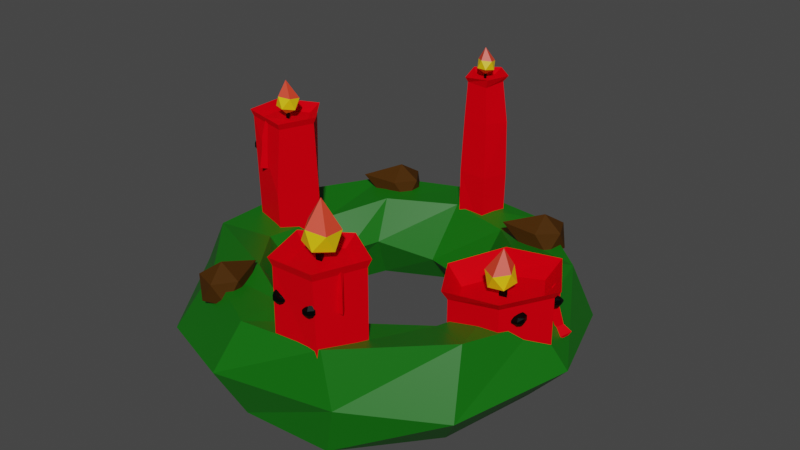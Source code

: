 # Source: wreath.blend  (saved by Blender 3.3.6; exported with 4.5.12 LTS)
import bpy
from mathutils import Matrix  # noqa: F401  (used for matrix-valued properties, if any)

bpy.ops.wm.read_factory_settings(use_empty=True)
scene = bpy.context.scene
scene.name = 'Scene'

# ---- collections
col_collection = bpy.data.collections.new('Collection'); scene.collection.children.link(col_collection)

# ---- materials (node trees are filled in below, after node groups)
mat_green_004 = bpy.data.materials.new('Green.004')
mat_green_004.alpha_threshold = 0.0
mat_green_004.use_transparent_shadow = False
mat_green_004.roughness = 0.5
mat_green_004.line_color = (0.0, 0.0, 0.0, 1.0)
mat_black_016 = bpy.data.materials.new('Black.016')
mat_black_016.use_transparent_shadow = False
mat_yellow_002 = bpy.data.materials.new('Yellow.002')
mat_yellow_002.use_transparent_shadow = False
mat_reddish_011 = bpy.data.materials.new('Reddish.011')
mat_reddish_011.use_transparent_shadow = False
mat_brown_006 = bpy.data.materials.new('Brown.006')
mat_brown_006.use_transparent_shadow = False
mat_red_011 = bpy.data.materials.new('Red.011')
mat_red_011.use_transparent_shadow = False

# ---- material node trees
mat_green_004.use_nodes = True; mat_green_004.node_tree.nodes.clear()
_N = mat_green_004.node_tree.nodes; _L = mat_green_004.node_tree.links
n0 = _N.new('ShaderNodeOutputMaterial'); n0.name = 'Material Output'; n0.location = (300, 300)
n1 = _N.new('ShaderNodeBsdfPrincipled'); n1.name = 'Principled BSDF'; n1.location = (10, 300)
n1.distribution = 'GGX'
n1.subsurface_method = 'RANDOM_WALK_SKIN'
n1.inputs[0].default_value = (0.003498, 0.1413, 0.001906, 1.0)
n1.inputs[3].default_value = 1.45
n1.inputs[27].default_value = (0.0, 0.0, 0.0, 1.0)
n1.inputs[28].default_value = 1.0
_L.new(n1.outputs[0], n0.inputs[0])
n0.is_active_output = True
mat_black_016.use_nodes = True; mat_black_016.node_tree.nodes.clear()
_N = mat_black_016.node_tree.nodes; _L = mat_black_016.node_tree.links
n0 = _N.new('ShaderNodeBsdfPrincipled'); n0.name = 'Principled BSDF'; n0.location = (10, 300)
n0.distribution = 'GGX'
n0.subsurface_method = 'RANDOM_WALK_SKIN'
n0.inputs[0].default_value = (0.0, 0.0, 0.0, 1.0)
n0.inputs[3].default_value = 1.45
n0.inputs[13].default_value = 0.133
n0.inputs[27].default_value = (0.0, 0.0, 0.0, 1.0)
n0.inputs[28].default_value = 1.0
n1 = _N.new('ShaderNodeOutputMaterial'); n1.name = 'Material Output'; n1.location = (300, 300)
_L.new(n0.outputs[0], n1.inputs[0])
n1.is_active_output = True
mat_yellow_002.use_nodes = True; mat_yellow_002.node_tree.nodes.clear()
_N = mat_yellow_002.node_tree.nodes; _L = mat_yellow_002.node_tree.links
n0 = _N.new('ShaderNodeBsdfPrincipled'); n0.name = 'Principled BSDF'; n0.location = (10, 300)
n0.distribution = 'GGX'
n0.subsurface_method = 'RANDOM_WALK_SKIN'
n0.inputs[0].default_value = (0.8, 0.5692, 0.002366, 1.0)
n0.inputs[3].default_value = 1.45
n0.inputs[27].default_value = (0.0, 0.0, 0.0, 1.0)
n0.inputs[28].default_value = 1.0
n1 = _N.new('ShaderNodeOutputMaterial'); n1.name = 'Material Output'; n1.location = (300, 300)
_L.new(n0.outputs[0], n1.inputs[0])
n1.is_active_output = True
mat_reddish_011.use_nodes = True; mat_reddish_011.node_tree.nodes.clear()
_N = mat_reddish_011.node_tree.nodes; _L = mat_reddish_011.node_tree.links
n0 = _N.new('ShaderNodeBsdfPrincipled'); n0.name = 'Principled BSDF'; n0.location = (10, 300)
n0.distribution = 'GGX'
n0.subsurface_method = 'RANDOM_WALK_SKIN'
n0.inputs[0].default_value = (0.8, 0.05706, 0.02385, 1.0)
n0.inputs[3].default_value = 1.45
n0.inputs[27].default_value = (0.0, 0.0, 0.0, 1.0)
n0.inputs[28].default_value = 1.0
n1 = _N.new('ShaderNodeOutputMaterial'); n1.name = 'Material Output'; n1.location = (300, 300)
_L.new(n0.outputs[0], n1.inputs[0])
n1.is_active_output = True
mat_brown_006.use_nodes = True; mat_brown_006.node_tree.nodes.clear()
_N = mat_brown_006.node_tree.nodes; _L = mat_brown_006.node_tree.links
n0 = _N.new('ShaderNodeBsdfPrincipled'); n0.name = 'Principled BSDF'; n0.location = (10, 300)
n0.distribution = 'GGX'
n0.subsurface_method = 'RANDOM_WALK_SKIN'
n0.inputs[0].default_value = (0.06045, 0.02387, 0.003269, 1.0)
n0.inputs[3].default_value = 1.45
n0.inputs[13].default_value = 0.05963
n0.inputs[27].default_value = (0.0, 0.0, 0.0, 1.0)
n0.inputs[28].default_value = 1.0
n1 = _N.new('ShaderNodeOutputMaterial'); n1.name = 'Material Output'; n1.location = (300, 300)
_L.new(n0.outputs[0], n1.inputs[0])
n1.is_active_output = True
mat_red_011.use_nodes = True; mat_red_011.node_tree.nodes.clear()
_N = mat_red_011.node_tree.nodes; _L = mat_red_011.node_tree.links
n0 = _N.new('ShaderNodeBsdfPrincipled'); n0.name = 'Principled BSDF'; n0.location = (10, 300)
n0.distribution = 'GGX'
n0.subsurface_method = 'RANDOM_WALK_SKIN'
n0.inputs[0].default_value = (0.8, 0.0, 0.005043, 1.0)
n0.inputs[3].default_value = 1.45
n0.inputs[13].default_value = 0.03211
n0.inputs[27].default_value = (0.0, 0.0, 0.0, 1.0)
n0.inputs[28].default_value = 1.0
n1 = _N.new('ShaderNodeOutputMaterial'); n1.name = 'Material Output'; n1.location = (300, 300)
_L.new(n0.outputs[0], n1.inputs[0])
n1.is_active_output = True

# ---- world
world_world = bpy.data.worlds.new('World'); scene.world = world_world
world_world.use_nodes = True; world_world.node_tree.nodes.clear()
_N = world_world.node_tree.nodes; _L = world_world.node_tree.links
n0 = _N.new('ShaderNodeOutputWorld'); n0.name = 'World Output'; n0.location = (300, 300)
n1 = _N.new('ShaderNodeBackground'); n1.name = 'Background'; n1.location = (10, 300)
n1.inputs[0].default_value = (0.05088, 0.05088, 0.05088, 1.0)
_L.new(n1.outputs[0], n0.inputs[0])
n0.is_active_output = True
world_world.color = (0.05088, 0.05088, 0.05088)
world_world.use_sun_shadow = False
world_world.sun_shadow_jitter_overblur = 0.0

# ---- meshes
me_torus_008 = bpy.data.meshes.new('Torus.008')
me_torus_008.from_pydata([(1.362, 0.008422, 0.008538), (1.194, -0.08383, 0.3166), (0.8719, -0.04755, 0.2849), (0.6051, 0.05889, -0.00804), (0.7744, 0.03962, -0.3382), (1.125, -0.02577, -0.2495), (1.098, 0.7407, -0.05968), (0.98, 0.6422, 0.3041), (0.7092, 0.4294, 0.3553), (0.5459, 0.366, -0.007327), (0.7165, 0.3572, -0.315), (0.995, 0.6327, -0.3138), (0.5594, 1.229, -0.001769), (0.4992, 1.058, 0.304), (0.328, 0.7854, 0.2828), (0.2763, 0.544, -0.06047), (0.347, 0.6923, -0.3428), (0.5237, 1.052, -0.2909), (-0.235, 1.354, 0.01883), (-0.2076, 1.119, 0.3124), (-0.08855, 0.8507, 0.3154), (-0.1563, 0.6656, -0.06833), (-0.1261, 0.8273, -0.2737), (-0.1441, 1.156, -0.3349), (-0.8193, 0.9476, 0.01496), (-0.7745, 0.881, 0.3154), (-0.5377, 0.6229, 0.3089), (-0.4818, 0.4643, 0.04794), (-0.5497, 0.6184, -0.277), (-0.732, 0.8684, -0.314), (-1.296, 0.378, 0.001543), (-1.164, 0.2855, 0.2943), (-0.7558, 0.2449, 0.2387), (-0.5725, 0.232, 0.03152), (-0.7976, 0.2177, -0.3289), (-1.116, 0.3615, -0.2864), (-1.29, -0.3902, -0.01046), (-1.178, -0.3399, 0.283), (-0.7961, -0.2677, 0.2783), (-0.6238, -0.1831, 2.361e-05), (-0.736, -0.1749, -0.2538), (-1.127, -0.3323, -0.3031), (-0.8534, -1.058, -0.0697), (-0.7063, -0.8424, 0.3155), (-0.4799, -0.6627, 0.3441), (-0.3939, -0.499, 0.03939), (-0.5894, -0.5955, -0.3061), (-0.8057, -0.9097, -0.2537), (-0.1915, -1.335, 0.02222), (-0.1038, -1.169, 0.3311), (-0.083, -0.8678, 0.3232), (-0.1039, -0.6232, 0.06411), (-0.07916, -0.861, -0.3576), (-0.1081, -1.17, -0.3128), (0.5625, -1.141, -0.00625), (0.4829, -1.13, 0.3611), (0.3455, -0.7633, 0.3025), (0.2237, -0.5743, 0.006849), (0.3397, -0.749, -0.3043), (0.4731, -1.098, -0.3511), (1.134, -0.7797, -0.03105), (1.047, -0.6057, 0.3729), (0.7465, -0.4454, 0.2905), (0.5788, -0.3472, -0.06397), (0.7605, -0.4768, -0.2835), (0.9462, -0.6016, -0.3125)], [], [(0, 6, 7, 1), (1, 7, 8, 2), (2, 8, 9, 3), (3, 9, 10, 4), (4, 10, 11, 5), (5, 11, 6, 0), (6, 12, 13, 7), (7, 13, 14, 8), (8, 14, 15, 9), (9, 15, 16, 10), (10, 16, 17, 11), (11, 17, 12, 6), (12, 18, 19, 13), (13, 19, 20, 14), (14, 20, 21, 15), (15, 21, 22, 16), (16, 22, 23, 17), (17, 23, 18, 12), (18, 24, 25, 19), (19, 25, 26, 20), (20, 26, 27, 21), (21, 27, 28, 22), (22, 28, 29, 23), (23, 29, 24, 18), (24, 30, 31, 25), (25, 31, 32, 26), (26, 32, 33, 27), (27, 33, 34, 28), (28, 34, 35, 29), (29, 35, 30, 24), (30, 36, 37, 31), (31, 37, 38, 32), (32, 38, 39, 33), (33, 39, 40, 34), (34, 40, 41, 35), (35, 41, 36, 30), (36, 42, 43, 37), (37, 43, 44, 38), (38, 44, 45, 39), (39, 45, 46, 40), (40, 46, 47, 41), (41, 47, 42, 36), (42, 48, 49, 43), (43, 49, 50, 44), (44, 50, 51, 45), (45, 51, 52, 46), (46, 52, 53, 47), (47, 53, 48, 42), (48, 54, 55, 49), (49, 55, 56, 50), (50, 56, 57, 51), (51, 57, 58, 52), (52, 58, 59, 53), (53, 59, 54, 48), (54, 60, 61, 55), (55, 61, 62, 56), (56, 62, 63, 57), (57, 63, 64, 58), (58, 64, 65, 59), (59, 65, 60, 54), (60, 0, 1, 61), (61, 1, 2, 62), (62, 2, 3, 63), (63, 3, 4, 64), (64, 4, 5, 65), (65, 5, 0, 60)])
_uv = me_torus_008.uv_layers.new(name='UVMap')
_uv.uv.foreach_set('vector', [0.5455, 0.5, 0.6364, 0.5, 0.6364, 0.6667, 0.5455, 0.6667, 0.5455, 0.6667, 0.6364, 0.6667, 0.6364, 0.8333, 0.5455, 0.8333, 0.5455, 0.8333, 0.6364, 0.8333, 0.6364, 1.0, 0.5455, 1.0, 0.5455, -1.11e-16, 0.6364, -1.11e-16, 0.6364, 0.1667, 0.5455, 0.1667, 0.5455, 0.1667, 0.6364, 0.1667, 0.6364, 0.3333, 0.5455, 0.3333, 0.5455, 0.3333, 0.6364, 0.3333, 0.6364, 0.5, 0.5455, 0.5, 0.6364, 0.5, 0.7273, 0.5, 0.7273, 0.6667, 0.6364, 0.6667, 0.6364, 0.6667, 0.7273, 0.6667, 0.7273, 0.8333, 0.6364, 0.8333, 0.6364, 0.8333, 0.7273, 0.8333, 0.7273, 1.0, 0.6364, 1.0, 0.6364, -1.11e-16, 0.7273, -1.11e-16, 0.7273, 0.1667, 0.6364, 0.1667, 0.6364, 0.1667, 0.7273, 0.1667, 0.7273, 0.3333, 0.6364, 0.3333, 0.6364, 0.3333, 0.7273, 0.3333, 0.7273, 0.5, 0.6364, 0.5, 0.7273, 0.5, 0.8182, 0.5, 0.8182, 0.6667, 0.7273, 0.6667, 0.7273, 0.6667, 0.8182, 0.6667, 0.8182, 0.8333, 0.7273, 0.8333, 0.7273, 0.8333, 0.8182, 0.8333, 0.8182, 1.0, 0.7273, 1.0, 0.7273, -1.11e-16, 0.8182, -1.11e-16, 0.8182, 0.1667, 0.7273, 0.1667, 0.7273, 0.1667, 0.8182, 0.1667, 0.8182, 0.3333, 0.7273, 0.3333, 0.7273, 0.3333, 0.8182, 0.3333, 0.8182, 0.5, 0.7273, 0.5, 0.8182, 0.5, 0.9091, 0.5, 0.9091, 0.6667, 0.8182, 0.6667, 0.8182, 0.6667, 0.9091, 0.6667, 0.9091, 0.8333, 0.8182, 0.8333, 0.8182, 0.8333, 0.9091, 0.8333, 0.9091, 1.0, 0.8182, 1.0, 0.8182, -1.11e-16, 0.9091, -1.11e-16, 0.9091, 0.1667, 0.8182, 0.1667, 0.8182, 0.1667, 0.9091, 0.1667, 0.9091, 0.3333, 0.8182, 0.3333, 0.8182, 0.3333, 0.9091, 0.3333, 0.9091, 0.5, 0.8182, 0.5, 0.9091, 0.5, 1.0, 0.5, 1.0, 0.6667, 0.9091, 0.6667, 0.9091, 0.6667, 1.0, 0.6667, 1.0, 0.8333, 0.9091, 0.8333, 0.9091, 0.8333, 1.0, 0.8333, 1.0, 1.0, 0.9091, 1.0, 0.9091, -1.11e-16, 1.0, -1.11e-16, 1.0, 0.1667, 0.9091, 0.1667, 0.9091, 0.1667, 1.0, 0.1667, 1.0, 0.3333, 0.9091, 0.3333, 0.9091, 0.3333, 1.0, 0.3333, 1.0, 0.5, 0.9091, 0.5, 0.0, 0.5, 0.09091, 0.5, 0.09091, 0.6667, 0.0, 0.6667, 0.0, 0.6667, 0.09091, 0.6667, 0.09091, 0.8333, 0.0, 0.8333, 0.0, 0.8333, 0.09091, 0.8333, 0.09091, 1.0, 0.0, 1.0, 0.0, -1.11e-16, 0.09091, -1.11e-16, 0.09091, 0.1667, 0.0, 0.1667, 0.0, 0.1667, 0.09091, 0.1667, 0.09091, 0.3333, 0.0, 0.3333, 0.0, 0.3333, 0.09091, 0.3333, 0.09091, 0.5, 0.0, 0.5, 0.09091, 0.5, 0.1818, 0.5, 0.1818, 0.6667, 0.09091, 0.6667, 0.09091, 0.6667, 0.1818, 0.6667, 0.1818, 0.8333, 0.09091, 0.8333, 0.09091, 0.8333, 0.1818, 0.8333, 0.1818, 1.0, 0.09091, 1.0, 0.09091, -1.11e-16, 0.1818, -1.11e-16, 0.1818, 0.1667, 0.09091, 0.1667, 0.09091, 0.1667, 0.1818, 0.1667, 0.1818, 0.3333, 0.09091, 0.3333, 0.09091, 0.3333, 0.1818, 0.3333, 0.1818, 0.5, 0.09091, 0.5, 0.1818, 0.5, 0.2727, 0.5, 0.2727, 0.6667, 0.1818, 0.6667, 0.1818, 0.6667, 0.2727, 0.6667, 0.2727, 0.8333, 0.1818, 0.8333, 0.1818, 0.8333, 0.2727, 0.8333, 0.2727, 1.0, 0.1818, 1.0, 0.1818, -1.11e-16, 0.2727, -1.11e-16, 0.2727, 0.1667, 0.1818, 0.1667, 0.1818, 0.1667, 0.2727, 0.1667, 0.2727, 0.3333, 0.1818, 0.3333, 0.1818, 0.3333, 0.2727, 0.3333, 0.2727, 0.5, 0.1818, 0.5, 0.2727, 0.5, 0.3636, 0.5, 0.3636, 0.6667, 0.2727, 0.6667, 0.2727, 0.6667, 0.3636, 0.6667, 0.3636, 0.8333, 0.2727, 0.8333, 0.2727, 0.8333, 0.3636, 0.8333, 0.3636, 1.0, 0.2727, 1.0, 0.2727, -1.11e-16, 0.3636, -1.11e-16, 0.3636, 0.1667, 0.2727, 0.1667, 0.2727, 0.1667, 0.3636, 0.1667, 0.3636, 0.3333, 0.2727, 0.3333, 0.2727, 0.3333, 0.3636, 0.3333, 0.3636, 0.5, 0.2727, 0.5, 0.3636, 0.5, 0.4545, 0.5, 0.4545, 0.6667, 0.3636, 0.6667, 0.3636, 0.6667, 0.4545, 0.6667, 0.4545, 0.8333, 0.3636, 0.8333, 0.3636, 0.8333, 0.4545, 0.8333, 0.4545, 1.0, 0.3636, 1.0, 0.3636, -1.11e-16, 0.4545, -1.11e-16, 0.4545, 0.1667, 0.3636, 0.1667, 0.3636, 0.1667, 0.4545, 0.1667, 0.4545, 0.3333, 0.3636, 0.3333, 0.3636, 0.3333, 0.4545, 0.3333, 0.4545, 0.5, 0.3636, 0.5, 0.4545, 0.5, 0.5455, 0.5, 0.5455, 0.6667, 0.4545, 0.6667, 0.4545, 0.6667, 0.5455, 0.6667, 0.5455, 0.8333, 0.4545, 0.8333, 0.4545, 0.8333, 0.5455, 0.8333, 0.5455, 1.0, 0.4545, 1.0, 0.4545, -1.11e-16, 0.5455, -1.11e-16, 0.5455, 0.1667, 0.4545, 0.1667, 0.4545, 0.1667, 0.5455, 0.1667, 0.5455, 0.3333, 0.4545, 0.3333, 0.4545, 0.3333, 0.5455, 0.3333, 0.5455, 0.5, 0.4545, 0.5])
me_torus_008.materials.append(mat_green_004)
me_torus_008.update()
me_sphere_025 = bpy.data.meshes.new('Sphere.025')
me_sphere_025.from_pydata([(0.0, 0.5878, 0.3379), (0.0, 0.9511, 0.2442), (0.0, 0.9511, -0.309), (0.0, 0.5878, -0.809), (0.4595, 0.3665, 0.2378), (0.7436, 0.593, -0.107), (0.7436, 0.593, -0.309), (0.4595, 0.3665, -0.809), (0.573, -0.1308, 0.2378), (0.9272, -0.2116, -0.107), (0.9272, -0.2116, -0.309), (0.573, -0.1308, -0.809), (0.255, -0.5296, 0.3379), (0.4126, -0.8569, 0.2442), (0.4126, -0.8569, -0.309), (0.255, -0.5296, -0.809), (0.0, 0.0, 0.584), (-0.255, -0.5296, 0.809), (-0.4126, -0.8569, 0.309), (-0.4126, -0.8569, -0.309), (-0.255, -0.5296, -0.809), (0.0, 0.0, -1.0), (-0.573, -0.1308, 0.809), (-0.9272, -0.2116, 0.309), (-0.9272, -0.2116, -0.309), (-0.573, -0.1308, -0.809), (-0.4595, 0.3665, 0.809), (-0.7436, 0.593, 0.309), (-0.7436, 0.593, -0.309), (-0.4595, 0.3665, -0.809), (4.791, 0.4416, 0.4276), (4.791, 0.8048, 0.3339), (4.791, 0.8048, -0.2194), (4.791, 0.4416, -0.7194), (5.25, 0.2203, 0.8986), (5.534, 0.4468, 0.3986), (5.534, 0.4468, -0.2194), (5.25, 0.2203, -0.7194), (5.364, -0.277, 0.8986), (5.718, -0.3578, 0.3986), (5.718, -0.3578, -0.2194), (5.364, -0.277, -0.7194), (5.046, -0.6758, 0.8986), (5.203, -1.003, 0.3986), (5.203, -1.003, -0.2194), (5.046, -0.6758, -0.7194), (4.791, -0.1462, 0.6736), (4.536, -0.6758, 0.4276), (4.378, -1.003, 0.3339), (4.378, -1.003, -0.2194), (4.536, -0.6758, -0.7194), (4.791, -0.1462, -0.9104), (4.218, -0.277, 0.3274), (3.864, -0.3578, -0.01736), (3.864, -0.3578, -0.2194), (4.218, -0.277, -0.7194), (4.331, 0.2203, 0.3274), (4.047, 0.4468, -0.01736), (4.047, 0.4468, -0.2194), (4.331, 0.2203, -0.7194)], [], [(0, 16, 4), (3, 2, 6, 7), (1, 0, 4, 5), (21, 3, 7), (2, 1, 5, 6), (21, 7, 11), (6, 5, 9, 10), (4, 16, 8), (7, 6, 10, 11), (5, 4, 8, 9), (21, 11, 15), (10, 9, 13, 14), (8, 16, 12), (11, 10, 14, 15), (9, 8, 12, 13), (21, 15, 20), (14, 13, 18, 19), (12, 16, 17), (15, 14, 19, 20), (13, 12, 17, 18), (21, 20, 25), (19, 18, 23, 24), (17, 16, 22), (20, 19, 24, 25), (18, 17, 22, 23), (21, 25, 29), (24, 23, 27, 28), (22, 16, 26), (25, 24, 28, 29), (23, 22, 26, 27), (21, 29, 3), (28, 27, 1, 2), (26, 16, 0), (29, 28, 2, 3), (27, 26, 0, 1), (30, 46, 34), (33, 32, 36, 37), (31, 30, 34, 35), (51, 33, 37), (32, 31, 35, 36), (51, 37, 41), (36, 35, 39, 40), (34, 46, 38), (37, 36, 40, 41), (35, 34, 38, 39), (51, 41, 45), (40, 39, 43, 44), (38, 46, 42), (41, 40, 44, 45), (39, 38, 42, 43), (51, 45, 50), (44, 43, 48, 49), (42, 46, 47), (45, 44, 49, 50), (43, 42, 47, 48), (51, 50, 55), (49, 48, 53, 54), (47, 46, 52), (50, 49, 54, 55), (48, 47, 52, 53), (51, 55, 59), (54, 53, 57, 58), (52, 46, 56), (55, 54, 58, 59), (53, 52, 56, 57), (51, 59, 33), (58, 57, 31, 32), (56, 46, 30), (59, 58, 32, 33), (57, 56, 30, 31)])
_uv = me_sphere_025.uv_layers.new(name='UVMap')
_uv.uv.foreach_set('vector', [0.7143, 0.8, 0.6429, 1.0, 0.5714, 0.8, 0.7143, 0.2, 0.7143, 0.4, 0.5714, 0.4, 0.5714, 0.2, 0.7143, 0.6, 0.7143, 0.8, 0.5714, 0.8, 0.5714, 0.6, 0.6429, 0.0, 0.7143, 0.2, 0.5714, 0.2, 0.7143, 0.4, 0.7143, 0.6, 0.5714, 0.6, 0.5714, 0.4, 0.5, 0.0, 0.5714, 0.2, 0.4286, 0.2, 0.5714, 0.4, 0.5714, 0.6, 0.4286, 0.6, 0.4286, 0.4, 0.5714, 0.8, 0.5, 1.0, 0.4286, 0.8, 0.5714, 0.2, 0.5714, 0.4, 0.4286, 0.4, 0.4286, 0.2, 0.5714, 0.6, 0.5714, 0.8, 0.4286, 0.8, 0.4286, 0.6, 0.3571, 0.0, 0.4286, 0.2, 0.2857, 0.2, 0.4286, 0.4, 0.4286, 0.6, 0.2857, 0.6, 0.2857, 0.4, 0.4286, 0.8, 0.3571, 1.0, 0.2857, 0.8, 0.4286, 0.2, 0.4286, 0.4, 0.2857, 0.4, 0.2857, 0.2, 0.4286, 0.6, 0.4286, 0.8, 0.2857, 0.8, 0.2857, 0.6, 0.2143, 0.0, 0.2857, 0.2, 0.1429, 0.2, 0.2857, 0.4, 0.2857, 0.6, 0.1429, 0.6, 0.1429, 0.4, 0.2857, 0.8, 0.2143, 1.0, 0.1429, 0.8, 0.2857, 0.2, 0.2857, 0.4, 0.1429, 0.4, 0.1429, 0.2, 0.2857, 0.6, 0.2857, 0.8, 0.1429, 0.8, 0.1429, 0.6, 0.07143, 0.0, 0.1429, 0.2, 0.0, 0.2, 0.1429, 0.4, 0.1429, 0.6, 0.0, 0.6, 0.0, 0.4, 0.1429, 0.8, 0.07143, 1.0, 0.0, 0.8, 0.1429, 0.2, 0.1429, 0.4, 0.0, 0.4, 0.0, 0.2, 0.1429, 0.6, 0.1429, 0.8, 0.0, 0.8, 0.0, 0.6, 0.9286, 0.0, 1.0, 0.2, 0.8571, 0.2, 1.0, 0.4, 1.0, 0.6, 0.8571, 0.6, 0.8571, 0.4, 1.0, 0.8, 0.9286, 1.0, 0.8571, 0.8, 1.0, 0.2, 1.0, 0.4, 0.8571, 0.4, 0.8571, 0.2, 1.0, 0.6, 1.0, 0.8, 0.8571, 0.8, 0.8571, 0.6, 0.7857, 0.0, 0.8571, 0.2, 0.7143, 0.2, 0.8571, 0.4, 0.8571, 0.6, 0.7143, 0.6, 0.7143, 0.4, 0.8571, 0.8, 0.7857, 1.0, 0.7143, 0.8, 0.8571, 0.2, 0.8571, 0.4, 0.7143, 0.4, 0.7143, 0.2, 0.8571, 0.6, 0.8571, 0.8, 0.7143, 0.8, 0.7143, 0.6, 0.7143, 0.8, 0.6429, 1.0, 0.5714, 0.8, 0.7143, 0.2, 0.7143, 0.4, 0.5714, 0.4, 0.5714, 0.2, 0.7143, 0.6, 0.7143, 0.8, 0.5714, 0.8, 0.5714, 0.6, 0.6429, 0.0, 0.7143, 0.2, 0.5714, 0.2, 0.7143, 0.4, 0.7143, 0.6, 0.5714, 0.6, 0.5714, 0.4, 0.5, 0.0, 0.5714, 0.2, 0.4286, 0.2, 0.5714, 0.4, 0.5714, 0.6, 0.4286, 0.6, 0.4286, 0.4, 0.5714, 0.8, 0.5, 1.0, 0.4286, 0.8, 0.5714, 0.2, 0.5714, 0.4, 0.4286, 0.4, 0.4286, 0.2, 0.5714, 0.6, 0.5714, 0.8, 0.4286, 0.8, 0.4286, 0.6, 0.3571, 0.0, 0.4286, 0.2, 0.2857, 0.2, 0.4286, 0.4, 0.4286, 0.6, 0.2857, 0.6, 0.2857, 0.4, 0.4286, 0.8, 0.3571, 1.0, 0.2857, 0.8, 0.4286, 0.2, 0.4286, 0.4, 0.2857, 0.4, 0.2857, 0.2, 0.4286, 0.6, 0.4286, 0.8, 0.2857, 0.8, 0.2857, 0.6, 0.2143, 0.0, 0.2857, 0.2, 0.1429, 0.2, 0.2857, 0.4, 0.2857, 0.6, 0.1429, 0.6, 0.1429, 0.4, 0.2857, 0.8, 0.2143, 1.0, 0.1429, 0.8, 0.2857, 0.2, 0.2857, 0.4, 0.1429, 0.4, 0.1429, 0.2, 0.2857, 0.6, 0.2857, 0.8, 0.1429, 0.8, 0.1429, 0.6, 0.07143, 0.0, 0.1429, 0.2, 0.0, 0.2, 0.1429, 0.4, 0.1429, 0.6, 0.0, 0.6, 0.0, 0.4, 0.1429, 0.8, 0.07143, 1.0, 0.0, 0.8, 0.1429, 0.2, 0.1429, 0.4, 0.0, 0.4, 0.0, 0.2, 0.1429, 0.6, 0.1429, 0.8, 0.0, 0.8, 0.0, 0.6, 0.9286, 0.0, 1.0, 0.2, 0.8571, 0.2, 1.0, 0.4, 1.0, 0.6, 0.8571, 0.6, 0.8571, 0.4, 1.0, 0.8, 0.9286, 1.0, 0.8571, 0.8, 1.0, 0.2, 1.0, 0.4, 0.8571, 0.4, 0.8571, 0.2, 1.0, 0.6, 1.0, 0.8, 0.8571, 0.8, 0.8571, 0.6, 0.7857, 0.0, 0.8571, 0.2, 0.7143, 0.2, 0.8571, 0.4, 0.8571, 0.6, 0.7143, 0.6, 0.7143, 0.4, 0.8571, 0.8, 0.7857, 1.0, 0.7143, 0.8, 0.8571, 0.2, 0.8571, 0.4, 0.7143, 0.4, 0.7143, 0.2, 0.8571, 0.6, 0.8571, 0.8, 0.7143, 0.8, 0.7143, 0.6])
me_sphere_025.materials.append(mat_black_016)
me_sphere_025.update()
me_sphere_022 = bpy.data.meshes.new('Sphere.022')
me_sphere_022.from_pydata([(0.0, 0.5878, 0.809), (0.0, 0.9511, 0.309), (0.0, 0.9511, -0.309), (0.0, 0.5878, -0.809), (0.4595, 0.3665, 0.809), (0.7436, 0.593, 0.309), (0.7436, 0.593, -0.309), (0.4595, 0.3665, -0.809), (0.573, -0.1308, 0.809), (0.9272, -0.2116, 0.309), (0.9272, -0.2116, -0.309), (0.573, -0.1308, -0.809), (0.255, -0.5296, 0.809), (0.4126, -0.8569, 0.309), (0.4126, -0.8569, -0.309), (0.255, -0.5296, -0.809), (0.0, 0.0, 1.0), (-0.255, -0.5296, 0.809), (-0.4126, -0.8569, 0.309), (-0.4126, -0.8569, -0.309), (-0.255, -0.5296, -0.809), (0.0, 0.0, -1.0), (-0.573, -0.1308, 0.809), (-0.9272, -0.2116, 0.309), (-0.9272, -0.2116, -0.309), (-0.573, -0.1308, -0.809), (-0.4595, 0.3665, 0.809), (-0.7436, 0.593, 0.309), (-0.7436, 0.593, -0.309), (-0.4595, 0.3665, -0.809), (0.5076, -2.98, 0.809), (0.5076, -2.616, 0.309), (0.5076, -2.616, -0.309), (0.5076, -2.98, -0.809), (0.9672, -3.201, 0.809), (1.251, -2.974, 0.309), (1.251, -2.974, -0.309), (0.9672, -3.201, -0.809), (1.081, -3.698, 0.809), (1.435, -3.779, 0.309), (1.435, -3.779, -0.309), (1.081, -3.698, -0.809), (0.7627, -4.097, 0.809), (0.9203, -4.424, 0.309), (0.9203, -4.424, -0.309), (0.7627, -4.097, -0.809), (0.5076, -3.567, 1.0), (0.2526, -4.097, 0.809), (0.095, -4.424, 0.309), (0.095, -4.424, -0.309), (0.2526, -4.097, -0.809), (0.5076, -3.567, -1.0), (-0.0654, -3.698, 0.809), (-0.4196, -3.779, 0.309), (-0.4196, -3.779, -0.309), (-0.0654, -3.698, -0.809), (0.0481, -3.201, 0.809), (-0.2359, -2.974, 0.309), (-0.2359, -2.974, -0.309), (0.0481, -3.201, -0.809)], [], [(0, 16, 4), (3, 2, 6, 7), (1, 0, 4, 5), (21, 3, 7), (2, 1, 5, 6), (21, 7, 11), (6, 5, 9, 10), (4, 16, 8), (7, 6, 10, 11), (5, 4, 8, 9), (21, 11, 15), (10, 9, 13, 14), (8, 16, 12), (11, 10, 14, 15), (9, 8, 12, 13), (21, 15, 20), (14, 13, 18, 19), (12, 16, 17), (15, 14, 19, 20), (13, 12, 17, 18), (21, 20, 25), (19, 18, 23, 24), (17, 16, 22), (20, 19, 24, 25), (18, 17, 22, 23), (21, 25, 29), (24, 23, 27, 28), (22, 16, 26), (25, 24, 28, 29), (23, 22, 26, 27), (21, 29, 3), (28, 27, 1, 2), (26, 16, 0), (29, 28, 2, 3), (27, 26, 0, 1), (30, 46, 34), (33, 32, 36, 37), (31, 30, 34, 35), (51, 33, 37), (32, 31, 35, 36), (51, 37, 41), (36, 35, 39, 40), (34, 46, 38), (37, 36, 40, 41), (35, 34, 38, 39), (51, 41, 45), (40, 39, 43, 44), (38, 46, 42), (41, 40, 44, 45), (39, 38, 42, 43), (51, 45, 50), (44, 43, 48, 49), (42, 46, 47), (45, 44, 49, 50), (43, 42, 47, 48), (51, 50, 55), (49, 48, 53, 54), (47, 46, 52), (50, 49, 54, 55), (48, 47, 52, 53), (51, 55, 59), (54, 53, 57, 58), (52, 46, 56), (55, 54, 58, 59), (53, 52, 56, 57), (51, 59, 33), (58, 57, 31, 32), (56, 46, 30), (59, 58, 32, 33), (57, 56, 30, 31)])
_uv = me_sphere_022.uv_layers.new(name='UVMap')
_uv.uv.foreach_set('vector', [0.7143, 0.8, 0.6429, 1.0, 0.5714, 0.8, 0.7143, 0.2, 0.7143, 0.4, 0.5714, 0.4, 0.5714, 0.2, 0.7143, 0.6, 0.7143, 0.8, 0.5714, 0.8, 0.5714, 0.6, 0.6429, 0.0, 0.7143, 0.2, 0.5714, 0.2, 0.7143, 0.4, 0.7143, 0.6, 0.5714, 0.6, 0.5714, 0.4, 0.5, 0.0, 0.5714, 0.2, 0.4286, 0.2, 0.5714, 0.4, 0.5714, 0.6, 0.4286, 0.6, 0.4286, 0.4, 0.5714, 0.8, 0.5, 1.0, 0.4286, 0.8, 0.5714, 0.2, 0.5714, 0.4, 0.4286, 0.4, 0.4286, 0.2, 0.5714, 0.6, 0.5714, 0.8, 0.4286, 0.8, 0.4286, 0.6, 0.3571, 0.0, 0.4286, 0.2, 0.2857, 0.2, 0.4286, 0.4, 0.4286, 0.6, 0.2857, 0.6, 0.2857, 0.4, 0.4286, 0.8, 0.3571, 1.0, 0.2857, 0.8, 0.4286, 0.2, 0.4286, 0.4, 0.2857, 0.4, 0.2857, 0.2, 0.4286, 0.6, 0.4286, 0.8, 0.2857, 0.8, 0.2857, 0.6, 0.2143, 0.0, 0.2857, 0.2, 0.1429, 0.2, 0.2857, 0.4, 0.2857, 0.6, 0.1429, 0.6, 0.1429, 0.4, 0.2857, 0.8, 0.2143, 1.0, 0.1429, 0.8, 0.2857, 0.2, 0.2857, 0.4, 0.1429, 0.4, 0.1429, 0.2, 0.2857, 0.6, 0.2857, 0.8, 0.1429, 0.8, 0.1429, 0.6, 0.07143, 0.0, 0.1429, 0.2, 0.0, 0.2, 0.1429, 0.4, 0.1429, 0.6, 0.0, 0.6, 0.0, 0.4, 0.1429, 0.8, 0.07143, 1.0, 0.0, 0.8, 0.1429, 0.2, 0.1429, 0.4, 0.0, 0.4, 0.0, 0.2, 0.1429, 0.6, 0.1429, 0.8, 0.0, 0.8, 0.0, 0.6, 0.9286, 0.0, 1.0, 0.2, 0.8571, 0.2, 1.0, 0.4, 1.0, 0.6, 0.8571, 0.6, 0.8571, 0.4, 1.0, 0.8, 0.9286, 1.0, 0.8571, 0.8, 1.0, 0.2, 1.0, 0.4, 0.8571, 0.4, 0.8571, 0.2, 1.0, 0.6, 1.0, 0.8, 0.8571, 0.8, 0.8571, 0.6, 0.7857, 0.0, 0.8571, 0.2, 0.7143, 0.2, 0.8571, 0.4, 0.8571, 0.6, 0.7143, 0.6, 0.7143, 0.4, 0.8571, 0.8, 0.7857, 1.0, 0.7143, 0.8, 0.8571, 0.2, 0.8571, 0.4, 0.7143, 0.4, 0.7143, 0.2, 0.8571, 0.6, 0.8571, 0.8, 0.7143, 0.8, 0.7143, 0.6, 0.7143, 0.8, 0.6429, 1.0, 0.5714, 0.8, 0.7143, 0.2, 0.7143, 0.4, 0.5714, 0.4, 0.5714, 0.2, 0.7143, 0.6, 0.7143, 0.8, 0.5714, 0.8, 0.5714, 0.6, 0.6429, 0.0, 0.7143, 0.2, 0.5714, 0.2, 0.7143, 0.4, 0.7143, 0.6, 0.5714, 0.6, 0.5714, 0.4, 0.5, 0.0, 0.5714, 0.2, 0.4286, 0.2, 0.5714, 0.4, 0.5714, 0.6, 0.4286, 0.6, 0.4286, 0.4, 0.5714, 0.8, 0.5, 1.0, 0.4286, 0.8, 0.5714, 0.2, 0.5714, 0.4, 0.4286, 0.4, 0.4286, 0.2, 0.5714, 0.6, 0.5714, 0.8, 0.4286, 0.8, 0.4286, 0.6, 0.3571, 0.0, 0.4286, 0.2, 0.2857, 0.2, 0.4286, 0.4, 0.4286, 0.6, 0.2857, 0.6, 0.2857, 0.4, 0.4286, 0.8, 0.3571, 1.0, 0.2857, 0.8, 0.4286, 0.2, 0.4286, 0.4, 0.2857, 0.4, 0.2857, 0.2, 0.4286, 0.6, 0.4286, 0.8, 0.2857, 0.8, 0.2857, 0.6, 0.2143, 0.0, 0.2857, 0.2, 0.1429, 0.2, 0.2857, 0.4, 0.2857, 0.6, 0.1429, 0.6, 0.1429, 0.4, 0.2857, 0.8, 0.2143, 1.0, 0.1429, 0.8, 0.2857, 0.2, 0.2857, 0.4, 0.1429, 0.4, 0.1429, 0.2, 0.2857, 0.6, 0.2857, 0.8, 0.1429, 0.8, 0.1429, 0.6, 0.07143, 0.0, 0.1429, 0.2, 0.0, 0.2, 0.1429, 0.4, 0.1429, 0.6, 0.0, 0.6, 0.0, 0.4, 0.1429, 0.8, 0.07143, 1.0, 0.0, 0.8, 0.1429, 0.2, 0.1429, 0.4, 0.0, 0.4, 0.0, 0.2, 0.1429, 0.6, 0.1429, 0.8, 0.0, 0.8, 0.0, 0.6, 0.9286, 0.0, 1.0, 0.2, 0.8571, 0.2, 1.0, 0.4, 1.0, 0.6, 0.8571, 0.6, 0.8571, 0.4, 1.0, 0.8, 0.9286, 1.0, 0.8571, 0.8, 1.0, 0.2, 1.0, 0.4, 0.8571, 0.4, 0.8571, 0.2, 1.0, 0.6, 1.0, 0.8, 0.8571, 0.8, 0.8571, 0.6, 0.7857, 0.0, 0.8571, 0.2, 0.7143, 0.2, 0.8571, 0.4, 0.8571, 0.6, 0.7143, 0.6, 0.7143, 0.4, 0.8571, 0.8, 0.7857, 1.0, 0.7143, 0.8, 0.8571, 0.2, 0.8571, 0.4, 0.7143, 0.4, 0.7143, 0.2, 0.8571, 0.6, 0.8571, 0.8, 0.7143, 0.8, 0.7143, 0.6])
me_sphere_022.materials.append(mat_black_016)
me_sphere_022.update()
me_sphere_020 = bpy.data.meshes.new('Sphere.020')
me_sphere_020.from_pydata([(0.0, 0.5878, 0.5791), (0.0, 0.9511, 0.309), (0.0, 0.9511, -0.309), (0.0, 0.5878, -0.809), (0.4595, 0.3665, 0.5791), (0.7436, 0.593, 0.309), (0.7436, 0.593, -0.309), (0.4595, 0.3665, -0.809), (0.573, -0.1308, 0.4114), (0.9272, -0.2116, 0.309), (0.9272, -0.2116, -0.309), (0.573, -0.1308, -0.809), (0.255, -0.5296, 0.2711), (0.4126, -0.8569, -0.1003), (0.4126, -0.8569, -0.309), (0.255, -0.5296, -0.809), (0.0, 0.0, 0.4881), (-0.255, -0.5296, 0.2193), (-0.4126, -0.8569, -0.2029), (-0.4126, -0.8569, -0.5027), (-0.255, -0.5296, -0.809), (0.0, 0.0, -1.0), (-0.573, -0.1308, 0.2711), (-0.9272, -0.2116, -0.1003), (-0.9272, -0.2116, -0.309), (-0.573, -0.1308, -0.809), (-0.4595, 0.3665, 0.4114), (-0.7436, 0.593, 0.309), (-0.7436, 0.593, -0.309), (-0.4595, 0.3665, -0.809), (0.9372, 6.593, 0.197), (0.9372, 6.956, -0.2251), (0.9372, 6.956, -0.525), (0.9372, 6.593, -0.8313), (1.397, 6.372, 0.2488), (1.681, 6.598, -0.1225), (1.681, 6.598, -0.3313), (1.397, 6.372, -0.8313), (1.51, 5.874, 0.3891), (1.864, 5.793, 0.2868), (1.864, 5.793, -0.3313), (1.51, 5.874, -0.8313), (1.192, 5.475, 0.5568), (1.35, 5.148, 0.2868), (1.35, 5.148, -0.3313), (1.192, 5.475, -0.8313), (0.9372, 6.005, 0.4659), (0.6822, 5.475, 0.5568), (0.5245, 5.148, 0.2868), (0.5245, 5.148, -0.3313), (0.6822, 5.475, -0.8313), (0.9372, 6.005, -1.022), (0.3641, 5.874, 0.3891), (0.009979, 5.793, 0.2868), (0.009979, 5.793, -0.3313), (0.3641, 5.874, -0.8313), (0.4776, 6.372, 0.2488), (0.1936, 6.598, -0.1225), (0.1936, 6.598, -0.3313), (0.4776, 6.372, -0.8313)], [], [(0, 16, 4), (3, 2, 6, 7), (1, 0, 4, 5), (21, 3, 7), (2, 1, 5, 6), (21, 7, 11), (6, 5, 9, 10), (4, 16, 8), (7, 6, 10, 11), (5, 4, 8, 9), (21, 11, 15), (10, 9, 13, 14), (8, 16, 12), (11, 10, 14, 15), (9, 8, 12, 13), (21, 15, 20), (14, 13, 18, 19), (12, 16, 17), (15, 14, 19, 20), (13, 12, 17, 18), (21, 20, 25), (19, 18, 23, 24), (17, 16, 22), (20, 19, 24, 25), (18, 17, 22, 23), (21, 25, 29), (24, 23, 27, 28), (22, 16, 26), (25, 24, 28, 29), (23, 22, 26, 27), (21, 29, 3), (28, 27, 1, 2), (26, 16, 0), (29, 28, 2, 3), (27, 26, 0, 1), (30, 46, 34), (33, 32, 36, 37), (31, 30, 34, 35), (51, 33, 37), (32, 31, 35, 36), (51, 37, 41), (36, 35, 39, 40), (34, 46, 38), (37, 36, 40, 41), (35, 34, 38, 39), (51, 41, 45), (40, 39, 43, 44), (38, 46, 42), (41, 40, 44, 45), (39, 38, 42, 43), (51, 45, 50), (44, 43, 48, 49), (42, 46, 47), (45, 44, 49, 50), (43, 42, 47, 48), (51, 50, 55), (49, 48, 53, 54), (47, 46, 52), (50, 49, 54, 55), (48, 47, 52, 53), (51, 55, 59), (54, 53, 57, 58), (52, 46, 56), (55, 54, 58, 59), (53, 52, 56, 57), (51, 59, 33), (58, 57, 31, 32), (56, 46, 30), (59, 58, 32, 33), (57, 56, 30, 31)])
_uv = me_sphere_020.uv_layers.new(name='UVMap')
_uv.uv.foreach_set('vector', [0.7143, 0.8, 0.6429, 1.0, 0.5714, 0.8, 0.7143, 0.2, 0.7143, 0.4, 0.5714, 0.4, 0.5714, 0.2, 0.7143, 0.6, 0.7143, 0.8, 0.5714, 0.8, 0.5714, 0.6, 0.6429, 0.0, 0.7143, 0.2, 0.5714, 0.2, 0.7143, 0.4, 0.7143, 0.6, 0.5714, 0.6, 0.5714, 0.4, 0.5, 0.0, 0.5714, 0.2, 0.4286, 0.2, 0.5714, 0.4, 0.5714, 0.6, 0.4286, 0.6, 0.4286, 0.4, 0.5714, 0.8, 0.5, 1.0, 0.4286, 0.8, 0.5714, 0.2, 0.5714, 0.4, 0.4286, 0.4, 0.4286, 0.2, 0.5714, 0.6, 0.5714, 0.8, 0.4286, 0.8, 0.4286, 0.6, 0.3571, 0.0, 0.4286, 0.2, 0.2857, 0.2, 0.4286, 0.4, 0.4286, 0.6, 0.2857, 0.6, 0.2857, 0.4, 0.4286, 0.8, 0.3571, 1.0, 0.2857, 0.8, 0.4286, 0.2, 0.4286, 0.4, 0.2857, 0.4, 0.2857, 0.2, 0.4286, 0.6, 0.4286, 0.8, 0.2857, 0.8, 0.2857, 0.6, 0.2143, 0.0, 0.2857, 0.2, 0.1429, 0.2, 0.2857, 0.4, 0.2857, 0.6, 0.1429, 0.6, 0.1429, 0.4, 0.2857, 0.8, 0.2143, 1.0, 0.1429, 0.8, 0.2857, 0.2, 0.2857, 0.4, 0.1429, 0.4, 0.1429, 0.2, 0.2857, 0.6, 0.2857, 0.8, 0.1429, 0.8, 0.1429, 0.6, 0.07143, 0.0, 0.1429, 0.2, 0.0, 0.2, 0.1429, 0.4, 0.1429, 0.6, 0.0, 0.6, 0.0, 0.4, 0.1429, 0.8, 0.07143, 1.0, 0.0, 0.8, 0.1429, 0.2, 0.1429, 0.4, 0.0, 0.4, 0.0, 0.2, 0.1429, 0.6, 0.1429, 0.8, 0.0, 0.8, 0.0, 0.6, 0.9286, 0.0, 1.0, 0.2, 0.8571, 0.2, 1.0, 0.4, 1.0, 0.6, 0.8571, 0.6, 0.8571, 0.4, 1.0, 0.8, 0.9286, 1.0, 0.8571, 0.8, 1.0, 0.2, 1.0, 0.4, 0.8571, 0.4, 0.8571, 0.2, 1.0, 0.6, 1.0, 0.8, 0.8571, 0.8, 0.8571, 0.6, 0.7857, 0.0, 0.8571, 0.2, 0.7143, 0.2, 0.8571, 0.4, 0.8571, 0.6, 0.7143, 0.6, 0.7143, 0.4, 0.8571, 0.8, 0.7857, 1.0, 0.7143, 0.8, 0.8571, 0.2, 0.8571, 0.4, 0.7143, 0.4, 0.7143, 0.2, 0.8571, 0.6, 0.8571, 0.8, 0.7143, 0.8, 0.7143, 0.6, 0.7143, 0.8, 0.6429, 1.0, 0.5714, 0.8, 0.7143, 0.2, 0.7143, 0.4, 0.5714, 0.4, 0.5714, 0.2, 0.7143, 0.6, 0.7143, 0.8, 0.5714, 0.8, 0.5714, 0.6, 0.6429, 0.0, 0.7143, 0.2, 0.5714, 0.2, 0.7143, 0.4, 0.7143, 0.6, 0.5714, 0.6, 0.5714, 0.4, 0.5, 0.0, 0.5714, 0.2, 0.4286, 0.2, 0.5714, 0.4, 0.5714, 0.6, 0.4286, 0.6, 0.4286, 0.4, 0.5714, 0.8, 0.5, 1.0, 0.4286, 0.8, 0.5714, 0.2, 0.5714, 0.4, 0.4286, 0.4, 0.4286, 0.2, 0.5714, 0.6, 0.5714, 0.8, 0.4286, 0.8, 0.4286, 0.6, 0.3571, 0.0, 0.4286, 0.2, 0.2857, 0.2, 0.4286, 0.4, 0.4286, 0.6, 0.2857, 0.6, 0.2857, 0.4, 0.4286, 0.8, 0.3571, 1.0, 0.2857, 0.8, 0.4286, 0.2, 0.4286, 0.4, 0.2857, 0.4, 0.2857, 0.2, 0.4286, 0.6, 0.4286, 0.8, 0.2857, 0.8, 0.2857, 0.6, 0.2143, 0.0, 0.2857, 0.2, 0.1429, 0.2, 0.2857, 0.4, 0.2857, 0.6, 0.1429, 0.6, 0.1429, 0.4, 0.2857, 0.8, 0.2143, 1.0, 0.1429, 0.8, 0.2857, 0.2, 0.2857, 0.4, 0.1429, 0.4, 0.1429, 0.2, 0.2857, 0.6, 0.2857, 0.8, 0.1429, 0.8, 0.1429, 0.6, 0.07143, 0.0, 0.1429, 0.2, 0.0, 0.2, 0.1429, 0.4, 0.1429, 0.6, 0.0, 0.6, 0.0, 0.4, 0.1429, 0.8, 0.07143, 1.0, 0.0, 0.8, 0.1429, 0.2, 0.1429, 0.4, 0.0, 0.4, 0.0, 0.2, 0.1429, 0.6, 0.1429, 0.8, 0.0, 0.8, 0.0, 0.6, 0.9286, 0.0, 1.0, 0.2, 0.8571, 0.2, 1.0, 0.4, 1.0, 0.6, 0.8571, 0.6, 0.8571, 0.4, 1.0, 0.8, 0.9286, 1.0, 0.8571, 0.8, 1.0, 0.2, 1.0, 0.4, 0.8571, 0.4, 0.8571, 0.2, 1.0, 0.6, 1.0, 0.8, 0.8571, 0.8, 0.8571, 0.6, 0.7857, 0.0, 0.8571, 0.2, 0.7143, 0.2, 0.8571, 0.4, 0.8571, 0.6, 0.7143, 0.6, 0.7143, 0.4, 0.8571, 0.8, 0.7857, 1.0, 0.7143, 0.8, 0.8571, 0.2, 0.8571, 0.4, 0.7143, 0.4, 0.7143, 0.2, 0.8571, 0.6, 0.8571, 0.8, 0.7143, 0.8, 0.7143, 0.6])
me_sphere_020.materials.append(mat_black_016)
me_sphere_020.update()
me_sphere_021 = bpy.data.meshes.new('Sphere.021')
me_sphere_021.from_pydata([(0.0, 0.5878, 0.08524), (0.0, 0.9511, 0.001667), (0.0, 0.9511, -0.309), (0.0, 0.5878, -0.809), (0.4595, 0.3665, 0.08524), (0.7436, 0.593, 0.001668), (0.7436, 0.593, -0.309), (0.4595, 0.3665, -0.809), (0.573, -0.1308, 0.08524), (0.9272, -0.2116, 0.001668), (0.9272, -0.2116, -0.309), (0.573, -0.1308, -0.809), (0.255, -0.5296, 0.08524), (0.4126, -0.8569, 0.001668), (0.4126, -0.8569, -0.309), (0.255, -0.5296, -0.809), (0.0, 0.0, 0.1706), (-0.255, -0.5296, 0.08524), (-0.4126, -0.8569, 0.001668), (-0.4126, -0.8569, -0.309), (-0.255, -0.5296, -0.809), (0.0, 0.0, -1.0), (-0.573, -0.1308, 0.08524), (-0.9272, -0.2116, 0.001668), (-0.9272, -0.2116, -0.309), (-0.573, -0.1308, -0.809), (-0.4595, 0.3665, 0.08524), (-0.7436, 0.593, 0.001669), (-0.7436, 0.593, -0.309), (-0.4595, 0.3665, -0.809)], [], [(0, 16, 4), (3, 2, 6, 7), (1, 0, 4, 5), (21, 3, 7), (2, 1, 5, 6), (21, 7, 11), (6, 5, 9, 10), (4, 16, 8), (7, 6, 10, 11), (5, 4, 8, 9), (21, 11, 15), (10, 9, 13, 14), (8, 16, 12), (11, 10, 14, 15), (9, 8, 12, 13), (21, 15, 20), (14, 13, 18, 19), (12, 16, 17), (15, 14, 19, 20), (13, 12, 17, 18), (21, 20, 25), (19, 18, 23, 24), (17, 16, 22), (20, 19, 24, 25), (18, 17, 22, 23), (21, 25, 29), (24, 23, 27, 28), (22, 16, 26), (25, 24, 28, 29), (23, 22, 26, 27), (21, 29, 3), (28, 27, 1, 2), (26, 16, 0), (29, 28, 2, 3), (27, 26, 0, 1)])
_uv = me_sphere_021.uv_layers.new(name='UVMap')
_uv.uv.foreach_set('vector', [0.7143, 0.8, 0.6429, 1.0, 0.5714, 0.8, 0.7143, 0.2, 0.7143, 0.4, 0.5714, 0.4, 0.5714, 0.2, 0.7143, 0.6, 0.7143, 0.8, 0.5714, 0.8, 0.5714, 0.6, 0.6429, 0.0, 0.7143, 0.2, 0.5714, 0.2, 0.7143, 0.4, 0.7143, 0.6, 0.5714, 0.6, 0.5714, 0.4, 0.5, 0.0, 0.5714, 0.2, 0.4286, 0.2, 0.5714, 0.4, 0.5714, 0.6, 0.4286, 0.6, 0.4286, 0.4, 0.5714, 0.8, 0.5, 1.0, 0.4286, 0.8, 0.5714, 0.2, 0.5714, 0.4, 0.4286, 0.4, 0.4286, 0.2, 0.5714, 0.6, 0.5714, 0.8, 0.4286, 0.8, 0.4286, 0.6, 0.3571, 0.0, 0.4286, 0.2, 0.2857, 0.2, 0.4286, 0.4, 0.4286, 0.6, 0.2857, 0.6, 0.2857, 0.4, 0.4286, 0.8, 0.3571, 1.0, 0.2857, 0.8, 0.4286, 0.2, 0.4286, 0.4, 0.2857, 0.4, 0.2857, 0.2, 0.4286, 0.6, 0.4286, 0.8, 0.2857, 0.8, 0.2857, 0.6, 0.2143, 0.0, 0.2857, 0.2, 0.1429, 0.2, 0.2857, 0.4, 0.2857, 0.6, 0.1429, 0.6, 0.1429, 0.4, 0.2857, 0.8, 0.2143, 1.0, 0.1429, 0.8, 0.2857, 0.2, 0.2857, 0.4, 0.1429, 0.4, 0.1429, 0.2, 0.2857, 0.6, 0.2857, 0.8, 0.1429, 0.8, 0.1429, 0.6, 0.07143, 0.0, 0.1429, 0.2, 0.0, 0.2, 0.1429, 0.4, 0.1429, 0.6, 0.0, 0.6, 0.0, 0.4, 0.1429, 0.8, 0.07143, 1.0, 0.0, 0.8, 0.1429, 0.2, 0.1429, 0.4, 0.0, 0.4, 0.0, 0.2, 0.1429, 0.6, 0.1429, 0.8, 0.0, 0.8, 0.0, 0.6, 0.9286, 0.0, 1.0, 0.2, 0.8571, 0.2, 1.0, 0.4, 1.0, 0.6, 0.8571, 0.6, 0.8571, 0.4, 1.0, 0.8, 0.9286, 1.0, 0.8571, 0.8, 1.0, 0.2, 1.0, 0.4, 0.8571, 0.4, 0.8571, 0.2, 1.0, 0.6, 1.0, 0.8, 0.8571, 0.8, 0.8571, 0.6, 0.7857, 0.0, 0.8571, 0.2, 0.7143, 0.2, 0.8571, 0.4, 0.8571, 0.6, 0.7143, 0.6, 0.7143, 0.4, 0.8571, 0.8, 0.7857, 1.0, 0.7143, 0.8, 0.8571, 0.2, 0.8571, 0.4, 0.7143, 0.4, 0.7143, 0.2, 0.8571, 0.6, 0.8571, 0.8, 0.7143, 0.8, 0.7143, 0.6])
me_sphere_021.materials.append(mat_black_016)
me_sphere_021.update()
me_icosphere_021 = bpy.data.meshes.new('Icosphere.021')
me_icosphere_021.from_pydata([(0.0, 0.0, -1.0), (0.7236, -0.5257, -0.4472), (-0.2764, -0.8506, -0.4472), (-0.8944, 0.0, -0.4472), (-0.2764, 0.8506, -0.4472), (0.7236, 0.5257, -0.4472), (0.2764, -0.8506, 0.4472), (-0.7236, -0.5257, 0.4472), (-1.478, 0.8803, 0.5123), (0.2764, 0.8506, 0.4472), (0.8944, 0.0, 0.4472), (0.0, 0.0, 1.0)], [], [(0, 1, 2), (1, 0, 5), (0, 2, 3), (0, 3, 4), (0, 4, 5), (1, 5, 10), (2, 1, 6), (3, 2, 7), (4, 3, 8), (5, 4, 9), (1, 10, 6), (2, 6, 7), (3, 7, 8), (4, 8, 9), (5, 9, 10), (6, 10, 11), (7, 6, 11), (8, 7, 11), (9, 8, 11), (10, 9, 11)])
me_icosphere_021.polygons.foreach_set('material_index', [0, 0, 0, 0, 0, 0, 0, 0, 1, 0, 0, 0, 1, 1, 0, 0, 0, 1, 1, 0])
_uv = me_icosphere_021.uv_layers.new(name='UVMap')
_uv.uv.foreach_set('vector', [0.1818, 0.0, 0.2727, 0.1575, 0.09091, 0.1575, 0.2727, 0.1575, 0.3636, 0.0, 0.4545, 0.1575, 0.9091, 0.0, 1.0, 0.1575, 0.8182, 0.1575, 0.7273, 0.0, 0.8182, 0.1575, 0.6364, 0.1575, 0.5455, 0.0, 0.6364, 0.1575, 0.4545, 0.1575, 0.2727, 0.1575, 0.4545, 0.1575, 0.3636, 0.3149, 0.09091, 0.1575, 0.2727, 0.1575, 0.1818, 0.3149, 0.8182, 0.1575, 1.0, 0.1575, 0.9091, 0.3149, 0.6364, 0.1575, 0.8182, 0.1575, 0.7273, 0.3149, 0.4545, 0.1575, 0.6364, 0.1575, 0.5455, 0.3149, 0.2727, 0.1575, 0.3636, 0.3149, 0.1818, 0.3149, 0.09091, 0.1575, 0.1818, 0.3149, 0.0, 0.3149, 0.8182, 0.1575, 0.9091, 0.3149, 0.7273, 0.3149, 0.6364, 0.1575, 0.7273, 0.3149, 0.5455, 0.3149, 0.4545, 0.1575, 0.5455, 0.3149, 0.3636, 0.3149, 0.1818, 0.3149, 0.3636, 0.3149, 0.2727, 0.4724, 0.0, 0.3149, 0.1818, 0.3149, 0.09091, 0.4724, 0.7273, 0.3149, 0.9091, 0.3149, 0.8182, 0.4724, 0.5455, 0.3149, 0.7273, 0.3149, 0.6364, 0.4724, 0.3636, 0.3149, 0.5455, 0.3149, 0.4545, 0.4724])
me_icosphere_021.materials.append(mat_yellow_002)
me_icosphere_021.materials.append(mat_reddish_011)
me_icosphere_021.update()
me_icosphere_020 = bpy.data.meshes.new('Icosphere.020')
me_icosphere_020.from_pydata([(0.0, 0.0, -1.0), (0.7236, -0.5257, -0.4472), (-0.2764, -0.8506, -0.4472), (-0.8944, 0.0, -0.4472), (-0.2764, 0.8506, -0.4472), (0.7236, 0.5257, -0.4472), (0.2764, -0.8506, 0.4472), (-0.7236, -0.5257, 0.4472), (-1.478, 0.8803, 0.5123), (0.2764, 0.8506, 0.4472), (0.8944, 0.0, 0.4472), (0.0, 0.0, 1.0)], [], [(0, 1, 2), (1, 0, 5), (0, 2, 3), (0, 3, 4), (0, 4, 5), (1, 5, 10), (2, 1, 6), (3, 2, 7), (4, 3, 8), (5, 4, 9), (1, 10, 6), (2, 6, 7), (3, 7, 8), (4, 8, 9), (5, 9, 10), (6, 10, 11), (7, 6, 11), (8, 7, 11), (9, 8, 11), (10, 9, 11)])
me_icosphere_020.polygons.foreach_set('material_index', [0, 0, 0, 0, 0, 0, 0, 0, 1, 0, 0, 0, 1, 1, 0, 0, 0, 1, 1, 0])
_uv = me_icosphere_020.uv_layers.new(name='UVMap')
_uv.uv.foreach_set('vector', [0.1818, 0.0, 0.2727, 0.1575, 0.09091, 0.1575, 0.2727, 0.1575, 0.3636, 0.0, 0.4545, 0.1575, 0.9091, 0.0, 1.0, 0.1575, 0.8182, 0.1575, 0.7273, 0.0, 0.8182, 0.1575, 0.6364, 0.1575, 0.5455, 0.0, 0.6364, 0.1575, 0.4545, 0.1575, 0.2727, 0.1575, 0.4545, 0.1575, 0.3636, 0.3149, 0.09091, 0.1575, 0.2727, 0.1575, 0.1818, 0.3149, 0.8182, 0.1575, 1.0, 0.1575, 0.9091, 0.3149, 0.6364, 0.1575, 0.8182, 0.1575, 0.7273, 0.3149, 0.4545, 0.1575, 0.6364, 0.1575, 0.5455, 0.3149, 0.2727, 0.1575, 0.3636, 0.3149, 0.1818, 0.3149, 0.09091, 0.1575, 0.1818, 0.3149, 0.0, 0.3149, 0.8182, 0.1575, 0.9091, 0.3149, 0.7273, 0.3149, 0.6364, 0.1575, 0.7273, 0.3149, 0.5455, 0.3149, 0.4545, 0.1575, 0.5455, 0.3149, 0.3636, 0.3149, 0.1818, 0.3149, 0.3636, 0.3149, 0.2727, 0.4724, 0.0, 0.3149, 0.1818, 0.3149, 0.09091, 0.4724, 0.7273, 0.3149, 0.9091, 0.3149, 0.8182, 0.4724, 0.5455, 0.3149, 0.7273, 0.3149, 0.6364, 0.4724, 0.3636, 0.3149, 0.5455, 0.3149, 0.4545, 0.4724])
me_icosphere_020.materials.append(mat_yellow_002)
me_icosphere_020.materials.append(mat_reddish_011)
me_icosphere_020.update()
me_icosphere_019 = bpy.data.meshes.new('Icosphere.019')
me_icosphere_019.from_pydata([(0.0, 0.0, -1.0), (0.7236, -0.5257, -0.4472), (-0.2764, -0.8506, -0.4472), (-0.8944, 0.0, -0.4472), (-0.2764, 0.8506, -0.4472), (0.7236, 0.5257, -0.4472), (0.2764, -0.8506, 0.4472), (-0.7236, -0.5257, 0.4472), (-1.478, 0.8803, 0.5123), (0.2764, 0.8506, 0.4472), (0.8944, 0.0, 0.4472), (0.0, 0.0, 1.0)], [], [(0, 1, 2), (1, 0, 5), (0, 2, 3), (0, 3, 4), (0, 4, 5), (1, 5, 10), (2, 1, 6), (3, 2, 7), (4, 3, 8), (5, 4, 9), (1, 10, 6), (2, 6, 7), (3, 7, 8), (4, 8, 9), (5, 9, 10), (6, 10, 11), (7, 6, 11), (8, 7, 11), (9, 8, 11), (10, 9, 11)])
me_icosphere_019.polygons.foreach_set('material_index', [0, 0, 0, 0, 0, 0, 0, 0, 1, 0, 0, 0, 1, 1, 0, 0, 0, 1, 1, 0])
_uv = me_icosphere_019.uv_layers.new(name='UVMap')
_uv.uv.foreach_set('vector', [0.1818, 0.0, 0.2727, 0.1575, 0.09091, 0.1575, 0.2727, 0.1575, 0.3636, 0.0, 0.4545, 0.1575, 0.9091, 0.0, 1.0, 0.1575, 0.8182, 0.1575, 0.7273, 0.0, 0.8182, 0.1575, 0.6364, 0.1575, 0.5455, 0.0, 0.6364, 0.1575, 0.4545, 0.1575, 0.2727, 0.1575, 0.4545, 0.1575, 0.3636, 0.3149, 0.09091, 0.1575, 0.2727, 0.1575, 0.1818, 0.3149, 0.8182, 0.1575, 1.0, 0.1575, 0.9091, 0.3149, 0.6364, 0.1575, 0.8182, 0.1575, 0.7273, 0.3149, 0.4545, 0.1575, 0.6364, 0.1575, 0.5455, 0.3149, 0.2727, 0.1575, 0.3636, 0.3149, 0.1818, 0.3149, 0.09091, 0.1575, 0.1818, 0.3149, 0.0, 0.3149, 0.8182, 0.1575, 0.9091, 0.3149, 0.7273, 0.3149, 0.6364, 0.1575, 0.7273, 0.3149, 0.5455, 0.3149, 0.4545, 0.1575, 0.5455, 0.3149, 0.3636, 0.3149, 0.1818, 0.3149, 0.3636, 0.3149, 0.2727, 0.4724, 0.0, 0.3149, 0.1818, 0.3149, 0.09091, 0.4724, 0.7273, 0.3149, 0.9091, 0.3149, 0.8182, 0.4724, 0.5455, 0.3149, 0.7273, 0.3149, 0.6364, 0.4724, 0.3636, 0.3149, 0.5455, 0.3149, 0.4545, 0.4724])
me_icosphere_019.materials.append(mat_yellow_002)
me_icosphere_019.materials.append(mat_reddish_011)
me_icosphere_019.update()
me_icosphere_018 = bpy.data.meshes.new('Icosphere.018')
me_icosphere_018.from_pydata([(0.0, 0.0, -1.0), (0.7236, -0.5257, -0.4472), (-0.2764, -0.8506, -0.4472), (-0.8944, 0.0, -0.4472), (-0.2764, 0.8506, -0.4472), (0.7236, 0.5257, -0.4472), (0.2764, -0.8506, 0.4472), (-0.7236, -0.5257, 0.4472), (-1.478, 0.8803, 0.5123), (0.2764, 0.8506, 0.4472), (0.8944, 0.0, 0.4472), (0.0, 0.0, 1.0)], [], [(0, 1, 2), (1, 0, 5), (0, 2, 3), (0, 3, 4), (0, 4, 5), (1, 5, 10), (2, 1, 6), (3, 2, 7), (4, 3, 8), (5, 4, 9), (1, 10, 6), (2, 6, 7), (3, 7, 8), (4, 8, 9), (5, 9, 10), (6, 10, 11), (7, 6, 11), (8, 7, 11), (9, 8, 11), (10, 9, 11)])
me_icosphere_018.polygons.foreach_set('material_index', [0, 0, 0, 0, 0, 0, 0, 0, 1, 0, 0, 0, 1, 1, 0, 0, 0, 1, 1, 0])
_uv = me_icosphere_018.uv_layers.new(name='UVMap')
_uv.uv.foreach_set('vector', [0.1818, 0.0, 0.2727, 0.1575, 0.09091, 0.1575, 0.2727, 0.1575, 0.3636, 0.0, 0.4545, 0.1575, 0.9091, 0.0, 1.0, 0.1575, 0.8182, 0.1575, 0.7273, 0.0, 0.8182, 0.1575, 0.6364, 0.1575, 0.5455, 0.0, 0.6364, 0.1575, 0.4545, 0.1575, 0.2727, 0.1575, 0.4545, 0.1575, 0.3636, 0.3149, 0.09091, 0.1575, 0.2727, 0.1575, 0.1818, 0.3149, 0.8182, 0.1575, 1.0, 0.1575, 0.9091, 0.3149, 0.6364, 0.1575, 0.8182, 0.1575, 0.7273, 0.3149, 0.4545, 0.1575, 0.6364, 0.1575, 0.5455, 0.3149, 0.2727, 0.1575, 0.3636, 0.3149, 0.1818, 0.3149, 0.09091, 0.1575, 0.1818, 0.3149, 0.0, 0.3149, 0.8182, 0.1575, 0.9091, 0.3149, 0.7273, 0.3149, 0.6364, 0.1575, 0.7273, 0.3149, 0.5455, 0.3149, 0.4545, 0.1575, 0.5455, 0.3149, 0.3636, 0.3149, 0.1818, 0.3149, 0.3636, 0.3149, 0.2727, 0.4724, 0.0, 0.3149, 0.1818, 0.3149, 0.09091, 0.4724, 0.7273, 0.3149, 0.9091, 0.3149, 0.8182, 0.4724, 0.5455, 0.3149, 0.7273, 0.3149, 0.6364, 0.4724, 0.3636, 0.3149, 0.5455, 0.3149, 0.4545, 0.4724])
me_icosphere_018.materials.append(mat_yellow_002)
me_icosphere_018.materials.append(mat_reddish_011)
me_icosphere_018.update()
me_icosphere_017 = bpy.data.meshes.new('Icosphere.017')
me_icosphere_017.from_pydata([(0.0, 0.0, -1.0), (0.7236, -0.5257, -0.4472), (-0.2764, -0.8506, -0.4472), (-0.8944, 0.0, -0.4472), (-0.2774, 1.508, -0.367), (0.7236, 0.5257, -0.4472), (0.2764, -0.8506, 0.4472), (-0.7236, -0.5257, 0.4472), (-0.7236, 0.5257, 0.4472), (0.2754, 1.508, 0.5274), (0.8944, 0.0, 0.4472), (0.0, 0.0, 1.0)], [], [(0, 1, 2), (1, 0, 5), (0, 2, 3), (0, 3, 4), (0, 4, 5), (1, 5, 10), (2, 1, 6), (3, 2, 7), (4, 3, 8), (5, 4, 9), (1, 10, 6), (2, 6, 7), (3, 7, 8), (4, 8, 9), (5, 9, 10), (6, 10, 11), (7, 6, 11), (8, 7, 11), (9, 8, 11), (10, 9, 11)])
_uv = me_icosphere_017.uv_layers.new(name='UVMap')
_uv.uv.foreach_set('vector', [0.1818, 0.0, 0.2727, 0.1575, 0.09091, 0.1575, 0.2727, 0.1575, 0.3636, 0.0, 0.4545, 0.1575, 0.9091, 0.0, 1.0, 0.1575, 0.8182, 0.1575, 0.7273, 0.0, 0.8182, 0.1575, 0.6364, 0.1575, 0.5455, 0.0, 0.6364, 0.1575, 0.4545, 0.1575, 0.2727, 0.1575, 0.4545, 0.1575, 0.3636, 0.3149, 0.09091, 0.1575, 0.2727, 0.1575, 0.1818, 0.3149, 0.8182, 0.1575, 1.0, 0.1575, 0.9091, 0.3149, 0.6364, 0.1575, 0.8182, 0.1575, 0.7273, 0.3149, 0.4545, 0.1575, 0.6364, 0.1575, 0.5455, 0.3149, 0.2727, 0.1575, 0.3636, 0.3149, 0.1818, 0.3149, 0.09091, 0.1575, 0.1818, 0.3149, 0.0, 0.3149, 0.8182, 0.1575, 0.9091, 0.3149, 0.7273, 0.3149, 0.6364, 0.1575, 0.7273, 0.3149, 0.5455, 0.3149, 0.4545, 0.1575, 0.5455, 0.3149, 0.3636, 0.3149, 0.1818, 0.3149, 0.3636, 0.3149, 0.2727, 0.4724, 0.0, 0.3149, 0.1818, 0.3149, 0.09091, 0.4724, 0.7273, 0.3149, 0.9091, 0.3149, 0.8182, 0.4724, 0.5455, 0.3149, 0.7273, 0.3149, 0.6364, 0.4724, 0.3636, 0.3149, 0.5455, 0.3149, 0.4545, 0.4724])
me_icosphere_017.materials.append(mat_brown_006)
me_icosphere_017.update()
me_icosphere_016 = bpy.data.meshes.new('Icosphere.016')
me_icosphere_016.from_pydata([(0.0, 0.0, -1.0), (0.7236, -0.5257, -0.4472), (-0.2764, -0.8506, -0.4472), (-0.8944, 0.0, -0.4472), (-0.2764, 0.8506, -0.4472), (0.7236, 0.5257, -0.4472), (0.2764, -0.8506, 0.4472), (-1.279, -1.075, 0.5032), (-0.7236, 0.5257, 0.4472), (0.2764, 0.8506, 0.4472), (0.8944, 0.0, 0.4472), (0.0, 0.0, 1.0)], [], [(0, 1, 2), (1, 0, 5), (0, 2, 3), (0, 3, 4), (0, 4, 5), (1, 5, 10), (2, 1, 6), (3, 2, 7), (4, 3, 8), (5, 4, 9), (1, 10, 6), (2, 6, 7), (3, 7, 8), (4, 8, 9), (5, 9, 10), (6, 10, 11), (7, 6, 11), (8, 7, 11), (9, 8, 11), (10, 9, 11)])
_uv = me_icosphere_016.uv_layers.new(name='UVMap')
_uv.uv.foreach_set('vector', [0.1818, 0.0, 0.2727, 0.1575, 0.09091, 0.1575, 0.2727, 0.1575, 0.3636, 0.0, 0.4545, 0.1575, 0.9091, 0.0, 1.0, 0.1575, 0.8182, 0.1575, 0.7273, 0.0, 0.8182, 0.1575, 0.6364, 0.1575, 0.5455, 0.0, 0.6364, 0.1575, 0.4545, 0.1575, 0.2727, 0.1575, 0.4545, 0.1575, 0.3636, 0.3149, 0.09091, 0.1575, 0.2727, 0.1575, 0.1818, 0.3149, 0.8182, 0.1575, 1.0, 0.1575, 0.9091, 0.3149, 0.6364, 0.1575, 0.8182, 0.1575, 0.7273, 0.3149, 0.4545, 0.1575, 0.6364, 0.1575, 0.5455, 0.3149, 0.2727, 0.1575, 0.3636, 0.3149, 0.1818, 0.3149, 0.09091, 0.1575, 0.1818, 0.3149, 0.0, 0.3149, 0.8182, 0.1575, 0.9091, 0.3149, 0.7273, 0.3149, 0.6364, 0.1575, 0.7273, 0.3149, 0.5455, 0.3149, 0.4545, 0.1575, 0.5455, 0.3149, 0.3636, 0.3149, 0.1818, 0.3149, 0.3636, 0.3149, 0.2727, 0.4724, 0.0, 0.3149, 0.1818, 0.3149, 0.09091, 0.4724, 0.7273, 0.3149, 0.9091, 0.3149, 0.8182, 0.4724, 0.5455, 0.3149, 0.7273, 0.3149, 0.6364, 0.4724, 0.3636, 0.3149, 0.5455, 0.3149, 0.4545, 0.4724])
me_icosphere_016.materials.append(mat_brown_006)
me_icosphere_016.update()
me_icosphere_015 = bpy.data.meshes.new('Icosphere.015')
me_icosphere_015.from_pydata([(0.0, 0.0, -1.0), (0.7236, -0.5257, -0.4472), (-0.2764, -0.8506, -0.4472), (-0.8944, 0.0, -0.4472), (-0.2764, 0.8506, -0.4472), (0.7236, 0.5257, -0.4472), (0.2764, -0.8506, 0.4472), (-0.7236, -0.5257, 0.4472), (-1.478, 0.8803, 0.5123), (0.2764, 0.8506, 0.4472), (0.8944, 0.0, 0.4472), (0.0, 0.0, 1.0)], [], [(0, 1, 2), (1, 0, 5), (0, 2, 3), (0, 3, 4), (0, 4, 5), (1, 5, 10), (2, 1, 6), (3, 2, 7), (4, 3, 8), (5, 4, 9), (1, 10, 6), (2, 6, 7), (3, 7, 8), (4, 8, 9), (5, 9, 10), (6, 10, 11), (7, 6, 11), (8, 7, 11), (9, 8, 11), (10, 9, 11)])
_uv = me_icosphere_015.uv_layers.new(name='UVMap')
_uv.uv.foreach_set('vector', [0.1818, 0.0, 0.2727, 0.1575, 0.09091, 0.1575, 0.2727, 0.1575, 0.3636, 0.0, 0.4545, 0.1575, 0.9091, 0.0, 1.0, 0.1575, 0.8182, 0.1575, 0.7273, 0.0, 0.8182, 0.1575, 0.6364, 0.1575, 0.5455, 0.0, 0.6364, 0.1575, 0.4545, 0.1575, 0.2727, 0.1575, 0.4545, 0.1575, 0.3636, 0.3149, 0.09091, 0.1575, 0.2727, 0.1575, 0.1818, 0.3149, 0.8182, 0.1575, 1.0, 0.1575, 0.9091, 0.3149, 0.6364, 0.1575, 0.8182, 0.1575, 0.7273, 0.3149, 0.4545, 0.1575, 0.6364, 0.1575, 0.5455, 0.3149, 0.2727, 0.1575, 0.3636, 0.3149, 0.1818, 0.3149, 0.09091, 0.1575, 0.1818, 0.3149, 0.0, 0.3149, 0.8182, 0.1575, 0.9091, 0.3149, 0.7273, 0.3149, 0.6364, 0.1575, 0.7273, 0.3149, 0.5455, 0.3149, 0.4545, 0.1575, 0.5455, 0.3149, 0.3636, 0.3149, 0.1818, 0.3149, 0.3636, 0.3149, 0.2727, 0.4724, 0.0, 0.3149, 0.1818, 0.3149, 0.09091, 0.4724, 0.7273, 0.3149, 0.9091, 0.3149, 0.8182, 0.4724, 0.5455, 0.3149, 0.7273, 0.3149, 0.6364, 0.4724, 0.3636, 0.3149, 0.5455, 0.3149, 0.4545, 0.4724])
me_icosphere_015.materials.append(mat_brown_006)
me_icosphere_015.update()
me_cylinder_062 = bpy.data.meshes.new('Cylinder.062')
me_cylinder_062.from_pydata([(0.0, 1.0, -1.0), (0.0, 1.0, 1.0), (0.866, -0.5, -1.0), (0.866, -0.5, 1.0), (-0.866, -0.5, -1.0), (-0.866, -0.5, 1.0)], [], [(0, 1, 3, 2), (2, 3, 5, 4), (3, 1, 5), (4, 5, 1, 0), (0, 2, 4)])
_uv = me_cylinder_062.uv_layers.new(name='UVMap')
_uv.uv.foreach_set('vector', [1.0, 0.5, 1.0, 1.0, 0.6667, 1.0, 0.6667, 0.5, 0.6667, 0.5, 0.6667, 1.0, 0.3333, 1.0, 0.3333, 0.5, 0.4578, 0.13, 0.25, 0.49, 0.04215, 0.13, 0.3333, 0.5, 0.3333, 1.0, -5.96e-08, 1.0, -5.96e-08, 0.5, 0.75, 0.49, 0.9578, 0.13, 0.5422, 0.13])
me_cylinder_062.materials.append(mat_black_016)
me_cylinder_062.update()
me_cylinder_061 = bpy.data.meshes.new('Cylinder.061')
me_cylinder_061.from_pydata([(0.0, 1.0, -1.0), (0.0, 1.0, 0.1043), (0.866, 0.5, -1.0), (0.866, 0.5, 0.2762), (0.866, -0.5, -1.0), (0.866, -0.5, 0.2762), (0.0, -1.0, -1.0), (0.0, -1.0, 0.2762), (-0.866, -0.5, -1.181), (-0.866, -0.5, 0.1043), (-0.866, 0.5, -1.256), (-0.866, 0.5, 0.03345), (0.0, 1.119, 0.2846), (0.9694, 0.5597, 0.4316), (0.9694, -0.5597, 0.4316), (0.0, -1.119, 0.4316), (-0.9694, -0.5597, 0.2846), (-0.9694, 0.5597, 0.1888), (0.0, 0.816, -0.1151), (0.7067, 0.408, 0.07717), (0.7067, -0.408, 0.07717), (0.0, -0.816, 0.07717), (-0.7067, -0.408, -0.1151), (-0.7067, 0.408, -0.1656), (0.8283, 0.05314, -0.1434), (0.8283, 0.05314, 0.2574), (0.9639, -0.03921, -0.1434), (0.9639, -0.03921, 0.3869), (0.8161, -0.1105, -0.1434), (0.8161, -0.1105, 0.2574), (0.9399, 0.09587, -0.5803), (1.056, 0.003136, -0.5113), (0.9176, -0.06598, -0.5649), (0.9847, 0.1436, -0.7576), (1.2, -0.02798, -0.6299), (0.9433, -0.1559, -0.7292), (1.03, 0.06787, -0.7779), (1.151, -0.02845, -0.7062), (1.007, -0.1002, -0.7619)], [], [(0, 1, 3, 2), (2, 3, 5, 4), (4, 5, 7, 6), (6, 7, 9, 8), (9, 7, 15, 16), (8, 9, 11, 10), (10, 11, 1, 0), (0, 2, 4, 6, 8, 10), (17, 16, 22, 23), (5, 3, 13, 14), (11, 9, 16, 17), (3, 1, 12, 13), (7, 5, 14, 15), (1, 11, 17, 12), (19, 18, 23, 22, 21, 20), (15, 14, 20, 21), (13, 12, 18, 19), (12, 17, 23, 18), (16, 15, 21, 22), (14, 13, 19, 20), (24, 25, 27, 26), (26, 27, 29, 28), (27, 25, 29), (28, 29, 25, 24), (28, 24, 30, 32), (32, 30, 33, 35), (26, 28, 32, 31), (24, 26, 31, 30), (35, 33, 36, 38), (31, 32, 35, 34), (30, 31, 34, 33), (36, 37, 38), (34, 35, 38, 37), (33, 34, 37, 36)])
_uv = me_cylinder_061.uv_layers.new(name='UVMap')
_uv.uv.foreach_set('vector', [1.0, 0.5, 1.0, 1.0, 0.8333, 1.0, 0.8333, 0.5, 0.8333, 0.5, 0.8333, 1.0, 0.6667, 1.0, 0.6667, 0.5, 0.6667, 0.5, 0.6667, 1.0, 0.5, 1.0, 0.5, 0.5, 0.5, 0.5, 0.5, 1.0, 0.3333, 1.0, 0.3333, 0.5, 0.3333, 1.0, 0.5, 1.0, 0.5, 1.0, 0.3333, 1.0, 0.3333, 0.5, 0.3333, 1.0, 0.1667, 1.0, 0.1667, 0.5, 0.1667, 0.5, 0.1667, 1.0, -8.941e-08, 1.0, -8.941e-08, 0.5, 0.75, 0.49, 0.9578, 0.37, 0.9578, 0.13, 0.75, 0.01, 0.5422, 0.13, 0.5422, 0.37, 0.1667, 1.0, 0.3333, 1.0, 0.3333, 1.0, 0.1667, 1.0, 0.6667, 1.0, 0.8333, 1.0, 0.8333, 1.0, 0.6667, 1.0, 0.1667, 1.0, 0.3333, 1.0, 0.3333, 1.0, 0.1667, 1.0, 0.8333, 1.0, 1.0, 1.0, 1.0, 1.0, 0.8333, 1.0, 0.5, 1.0, 0.6667, 1.0, 0.6667, 1.0, 0.5, 1.0, -8.941e-08, 1.0, 0.1667, 1.0, 0.1667, 1.0, -8.941e-08, 1.0, 0.4578, 0.37, 0.25, 0.49, 0.04215, 0.37, 0.04215, 0.13, 0.25, 0.01, 0.4578, 0.13, 0.5, 1.0, 0.6667, 1.0, 0.6667, 1.0, 0.5, 1.0, 0.8333, 1.0, 1.0, 1.0, 1.0, 1.0, 0.8333, 1.0, -8.941e-08, 1.0, 0.1667, 1.0, 0.1667, 1.0, -8.941e-08, 1.0, 0.3333, 1.0, 0.5, 1.0, 0.5, 1.0, 0.3333, 1.0, 0.6667, 1.0, 0.8333, 1.0, 0.8333, 1.0, 0.6667, 1.0, 1.0, 0.5, 1.0, 1.0, 0.6667, 1.0, 0.6667, 0.5, 0.6667, 0.5, 0.6667, 1.0, 0.3333, 1.0, 0.3333, 0.5, 0.4578, 0.13, 0.25, 0.49, 0.04215, 0.13, 0.3333, 0.5, 0.3333, 1.0, -5.96e-08, 1.0, -5.96e-08, 0.5, 0.3333, 0.5, -5.96e-08, 0.5, -5.96e-08, 0.5, 0.3333, 0.5, 0.3333, 0.5, -5.96e-08, 0.5, -5.96e-08, 0.5, 0.3333, 0.5, 0.6667, 0.5, 0.3333, 0.5, 0.3333, 0.5, 0.6667, 0.5, 1.0, 0.5, 0.6667, 0.5, 0.6667, 0.5, 1.0, 0.5, 0.3333, 0.5, -5.96e-08, 0.5, -5.96e-08, 0.5, 0.3333, 0.5, 0.6667, 0.5, 0.3333, 0.5, 0.3333, 0.5, 0.6667, 0.5, 1.0, 0.5, 0.6667, 0.5, 0.6667, 0.5, 1.0, 0.5, 0.75, 0.49, 0.9578, 0.13, 0.5422, 0.13, 0.6667, 0.5, 0.3333, 0.5, 0.3333, 0.5, 0.6667, 0.5, 1.0, 0.5, 0.6667, 0.5, 0.6667, 0.5, 1.0, 0.5])
me_cylinder_061.materials.append(mat_red_011)
me_cylinder_061.update()
me_cylinder_060 = bpy.data.meshes.new('Cylinder.060')
me_cylinder_060.from_pydata([(0.0, 1.0, 4.411), (0.0, 1.0, 6.411), (0.866, -0.5, 4.411), (0.866, -0.5, 6.411), (-0.866, -0.5, 4.411), (-0.866, -0.5, 6.411)], [], [(0, 1, 3, 2), (2, 3, 5, 4), (3, 1, 5), (4, 5, 1, 0), (0, 2, 4)])
_uv = me_cylinder_060.uv_layers.new(name='UVMap')
_uv.uv.foreach_set('vector', [1.0, 0.5, 1.0, 1.0, 0.6667, 1.0, 0.6667, 0.5, 0.6667, 0.5, 0.6667, 1.0, 0.3333, 1.0, 0.3333, 0.5, 0.4578, 0.13, 0.25, 0.49, 0.04215, 0.13, 0.3333, 0.5, 0.3333, 1.0, -5.96e-08, 1.0, -5.96e-08, 0.5, 0.75, 0.49, 0.9578, 0.13, 0.5422, 0.13])
me_cylinder_060.materials.append(mat_black_016)
me_cylinder_060.update()
me_cylinder_059 = bpy.data.meshes.new('Cylinder.059')
me_cylinder_059.from_pydata([(-0.06578, 0.9674, -1.068), (0.01765, 1.086, 1.713), (0.9, 0.2566, -0.9832), (0.9764, 0.2176, 1.651), (0.5482, -0.8109, -0.9569), (0.6219, -0.8517, 1.683), (-0.569, -0.8854, -1.06), (-0.5865, -0.8432, 1.701), (-0.9259, 0.294, -0.9855), (-0.9537, 0.3084, 1.704), (0.009751, 0.935, 3.973), (0.9107, 0.2251, 3.951), (0.5483, -0.7263, 4.015), (-0.533, -0.7374, 4.017), (-0.8574, 0.2864, 4.027), (0.04269, 0.7273, 5.606), (0.6705, 0.1902, 5.665), (0.4016, -0.6191, 5.537), (-0.4871, -0.6351, 5.611), (-0.6726, 0.1793, 5.573), (0.06414, 0.9074, 5.947), (0.8619, 0.2747, 5.922), (0.5468, -0.7116, 5.922), (-0.5143, -0.7966, 5.844), (-0.8667, 0.2816, 5.925), (-0.07785, 0.6526, 5.692), (0.6296, 0.2035, 5.688), (0.4063, -0.5396, 5.699), (-0.407, -0.5096, 5.67), (-0.6014, 0.1217, 5.682)], [], [(0, 1, 3, 2), (2, 3, 5, 4), (4, 5, 7, 6), (9, 7, 13, 14), (6, 7, 9, 8), (8, 9, 1, 0), (0, 2, 4, 6, 8), (13, 12, 17, 18), (5, 3, 11, 12), (1, 9, 14, 10), (3, 1, 10, 11), (7, 5, 12, 13), (19, 18, 23, 24), (11, 10, 15, 16), (14, 13, 18, 19), (12, 11, 16, 17), (10, 14, 19, 15), (20, 24, 29, 25), (17, 16, 21, 22), (15, 19, 24, 20), (18, 17, 22, 23), (16, 15, 20, 21), (26, 25, 29, 28, 27), (23, 22, 27, 28), (21, 20, 25, 26), (24, 23, 28, 29), (22, 21, 26, 27)])
_uv = me_cylinder_059.uv_layers.new(name='UVMap')
_uv.uv.foreach_set('vector', [1.0, 0.5, 1.0, 1.0, 0.8, 1.0, 0.8, 0.5, 0.8, 0.5, 0.8, 1.0, 0.6, 1.0, 0.6, 0.5, 0.6, 0.5, 0.6, 1.0, 0.4, 1.0, 0.4, 0.5, 0.2, 1.0, 0.4, 1.0, 0.4, 1.0, 0.2, 1.0, 0.4, 0.5, 0.4, 1.0, 0.2, 1.0, 0.2, 0.5, 0.2, 0.5, 0.2, 1.0, 2.98e-08, 1.0, 2.98e-08, 0.5, 0.75, 0.49, 0.9783, 0.3242, 0.8911, 0.05584, 0.6089, 0.05584, 0.5217, 0.3242, 0.4, 1.0, 0.6, 1.0, 0.6, 1.0, 0.4, 1.0, 0.6, 1.0, 0.8, 1.0, 0.8, 1.0, 0.6, 1.0, 2.98e-08, 1.0, 0.2, 1.0, 0.2, 1.0, 2.98e-08, 1.0, 0.8, 1.0, 1.0, 1.0, 1.0, 1.0, 0.8, 1.0, 0.4, 1.0, 0.6, 1.0, 0.6, 1.0, 0.4, 1.0, 0.2, 1.0, 0.4, 1.0, 0.4, 1.0, 0.2, 1.0, 0.8, 1.0, 1.0, 1.0, 1.0, 1.0, 0.8, 1.0, 0.2, 1.0, 0.4, 1.0, 0.4, 1.0, 0.2, 1.0, 0.6, 1.0, 0.8, 1.0, 0.8, 1.0, 0.6, 1.0, 2.98e-08, 1.0, 0.2, 1.0, 0.2, 1.0, 2.98e-08, 1.0, 2.98e-08, 1.0, 0.2, 1.0, 0.2, 1.0, 2.98e-08, 1.0, 0.6, 1.0, 0.8, 1.0, 0.8, 1.0, 0.6, 1.0, 2.98e-08, 1.0, 0.2, 1.0, 0.2, 1.0, 2.98e-08, 1.0, 0.4, 1.0, 0.6, 1.0, 0.6, 1.0, 0.4, 1.0, 0.8, 1.0, 1.0, 1.0, 1.0, 1.0, 0.8, 1.0, 0.4783, 0.3242, 0.25, 0.49, 0.02175, 0.3242, 0.1089, 0.05584, 0.3911, 0.05584, 0.4, 1.0, 0.6, 1.0, 0.6, 1.0, 0.4, 1.0, 0.8, 1.0, 1.0, 1.0, 1.0, 1.0, 0.8, 1.0, 0.2, 1.0, 0.4, 1.0, 0.4, 1.0, 0.2, 1.0, 0.6, 1.0, 0.8, 1.0, 0.8, 1.0, 0.6, 1.0])
me_cylinder_059.materials.append(mat_red_011)
me_cylinder_059.update()
me_cylinder_058 = bpy.data.meshes.new('Cylinder.058')
me_cylinder_058.from_pydata([(0.0, 1.0, -1.0), (0.0, 1.0, 1.0), (0.866, -0.5, -1.0), (0.866, -0.5, 1.0), (-0.866, -0.5, -1.0), (-0.866, -0.5, 1.0)], [], [(0, 1, 3, 2), (2, 3, 5, 4), (3, 1, 5), (4, 5, 1, 0), (0, 2, 4)])
_uv = me_cylinder_058.uv_layers.new(name='UVMap')
_uv.uv.foreach_set('vector', [1.0, 0.5, 1.0, 1.0, 0.6667, 1.0, 0.6667, 0.5, 0.6667, 0.5, 0.6667, 1.0, 0.3333, 1.0, 0.3333, 0.5, 0.4578, 0.13, 0.25, 0.49, 0.04215, 0.13, 0.3333, 0.5, 0.3333, 1.0, -5.96e-08, 1.0, -5.96e-08, 0.5, 0.75, 0.49, 0.9578, 0.13, 0.5422, 0.13])
me_cylinder_058.materials.append(mat_black_016)
me_cylinder_058.update()
me_cylinder_056 = bpy.data.meshes.new('Cylinder.056')
me_cylinder_056.from_pydata([(0.0, 1.0, -1.0), (0.0, 1.0, 1.0), (0.866, -0.5, -1.0), (0.866, -0.5, 1.0), (-0.866, -0.5, -1.0), (-0.866, -0.5, 1.0), (1.49e-08, 1.0, 3.182), (-0.01974, 0.06151, 3.702), (-0.866, -0.5, 3.182), (-8.704, 13.57, -9.15), (-7.377, 11.51, 3.279), (1.576, 6.074, -6.651), (1.579, 6.247, 2.87), (-2.817, -4.314, -6.846), (-1.818, -5.869, 2.989), (-14.43, -4.856, -6.715), (-13.17, -5.778, 2.994), (-17.7, 5.911, -5.893), (-16.96, 5.38, 3.268), (-7.346, 9.2, 3.078), (-0.8202, 5.368, 2.71), (-3.394, -3.835, 2.878), (-11.77, -3.764, 2.819), (-14.6, 4.565, 3.044), (2.493, 6.556, 3.788), (-7.295, 12.31, 4.235), (-1.219, -6.685, 3.919), (-13.62, -6.586, 3.924), (-17.76, 5.609, 4.223)], [], [(0, 1, 3, 2), (2, 3, 5, 4), (1, 5, 8, 6), (4, 5, 1, 0), (0, 2, 4), (7, 6, 8), (5, 3, 7, 8), (3, 1, 6, 7), (9, 10, 12, 11), (11, 12, 14, 13), (13, 14, 16, 15), (14, 12, 24, 26), (15, 16, 18, 17), (17, 18, 10, 9), (9, 11, 13, 15, 17), (20, 19, 23, 22, 21), (10, 18, 28, 25), (12, 10, 25, 24), (16, 14, 26, 27), (18, 16, 27, 28), (19, 20, 24, 25), (20, 21, 26, 24), (21, 22, 27, 26), (22, 23, 28, 27), (23, 19, 25, 28)])
_uv = me_cylinder_056.uv_layers.new(name='UVMap')
_uv.uv.foreach_set('vector', [1.0, 0.5, 1.0, 1.0, 0.6667, 1.0, 0.6667, 0.5, 0.6667, 0.5, 0.6667, 1.0, 0.3333, 1.0, 0.3333, 0.5, -5.96e-08, 1.0, 0.3333, 1.0, 0.3333, 1.0, -5.96e-08, 1.0, 0.3333, 0.5, 0.3333, 1.0, -5.96e-08, 1.0, -5.96e-08, 0.5, 0.75, 0.49, 0.9578, 0.13, 0.5422, 0.13, 0.4578, 0.13, 0.25, 0.49, 0.04215, 0.13, 0.3333, 1.0, 0.6667, 1.0, 0.6667, 1.0, 0.3333, 1.0, 0.6667, 1.0, 1.0, 1.0, 1.0, 1.0, 0.6667, 1.0, 1.0, 0.5, 1.0, 1.0, 0.8, 1.0, 0.8, 0.5, 0.8, 0.5, 0.8, 1.0, 0.6, 1.0, 0.6, 0.5, 0.6, 0.5, 0.6, 1.0, 0.4, 1.0, 0.4, 0.5, 0.6, 1.0, 0.8, 1.0, 0.8, 1.0, 0.6, 1.0, 0.4, 0.5, 0.4, 1.0, 0.2, 1.0, 0.2, 0.5, 0.2, 0.5, 0.2, 1.0, 2.98e-08, 1.0, 2.98e-08, 0.5, 0.75, 0.49, 0.9783, 0.3242, 0.8911, 0.05584, 0.6089, 0.05584, 0.5217, 0.3242, 0.4044, 0.3058, 0.2536, 0.4102, 0.09364, 0.3008, 0.1546, 0.1158, 0.3445, 0.1138, 2.98e-08, 1.0, 0.2, 1.0, 0.2, 1.0, 2.98e-08, 1.0, 0.8, 1.0, 1.0, 1.0, 1.0, 1.0, 0.8, 1.0, 0.4, 1.0, 0.6, 1.0, 0.6, 1.0, 0.4, 1.0, 0.2, 1.0, 0.4, 1.0, 0.4, 1.0, 0.2, 1.0, 0.2536, 0.4102, 0.4044, 0.3058, 0.4783, 0.3242, 0.25, 0.49, 0.4044, 0.3058, 0.3445, 0.1138, 0.3911, 0.05584, 0.4783, 0.3242, 0.3445, 0.1138, 0.1546, 0.1158, 0.1089, 0.05584, 0.3911, 0.05584, 0.1546, 0.1158, 0.09364, 0.3008, 0.02175, 0.3242, 0.1089, 0.05584, 0.09364, 0.3008, 0.2536, 0.4102, 0.25, 0.49, 0.02175, 0.3242])
me_cylinder_056.materials.append(mat_red_011)
me_cylinder_056.update()
me_cylinder_055 = bpy.data.meshes.new('Cylinder.055')
me_cylinder_055.from_pydata([(0.0, 1.0, -1.0), (0.0, 1.0, 1.0), (0.866, -0.5, -1.0), (0.866, -0.5, 1.0), (-0.866, -0.5, -1.0), (-0.866, -0.5, 1.0)], [], [(0, 1, 3, 2), (2, 3, 5, 4), (3, 1, 5), (4, 5, 1, 0), (0, 2, 4)])
_uv = me_cylinder_055.uv_layers.new(name='UVMap')
_uv.uv.foreach_set('vector', [1.0, 0.5, 1.0, 1.0, 0.6667, 1.0, 0.6667, 0.5, 0.6667, 0.5, 0.6667, 1.0, 0.3333, 1.0, 0.3333, 0.5, 0.4578, 0.13, 0.25, 0.49, 0.04215, 0.13, 0.3333, 0.5, 0.3333, 1.0, -5.96e-08, 1.0, -5.96e-08, 0.5, 0.75, 0.49, 0.9578, 0.13, 0.5422, 0.13])
me_cylinder_055.materials.append(mat_black_016)
me_cylinder_055.update()
me_cylinder_057 = bpy.data.meshes.new('Cylinder.057')
me_cylinder_057.from_pydata([(0.0, 1.0, -1.0), (0.0, 1.0, 1.0), (0.866, -0.5, -1.0), (0.866, -0.5, 1.0), (-0.866, -0.5, -1.0), (-0.866, -0.5, 1.0), (1.49e-08, 1.0, 3.182), (-0.01974, 0.06151, 3.702), (-0.866, -0.5, 3.182), (-8.438, 13.32, -6.48), (-7.377, 11.51, 3.279), (1.576, 6.074, -6.651), (1.579, 6.247, 2.87), (-2.817, -4.314, -6.846), (-1.818, -5.869, 2.989), (-14.43, -4.856, -6.715), (-13.17, -5.778, 2.994), (-17.7, 5.911, -5.893), (-16.96, 5.38, 3.268), (-7.346, 9.2, 3.078), (-0.8202, 5.368, 2.71), (-3.394, -3.835, 2.878), (-11.77, -3.764, 2.819), (-14.6, 4.565, 3.044), (2.493, 6.556, 3.788), (-7.295, 12.31, 4.235), (-1.219, -6.685, 3.919), (-13.62, -6.586, 3.924), (-17.76, 5.609, 4.223), (-9.775, 14.42, -16.79), (0.6002, 6.834, -13.32), (-3.793, -3.554, -13.52), (-15.4, -4.096, -13.39), (-18.67, 6.671, -12.56), (4.115e-07, 1.466, -3.576), (1.27, -0.733, -3.576), (-1.27, -0.733, -3.576)], [], [(0, 1, 3, 2), (2, 3, 5, 4), (1, 5, 8, 6), (4, 5, 1, 0), (4, 0, 34, 36), (7, 6, 8), (5, 3, 7, 8), (3, 1, 6, 7), (9, 10, 12, 11), (11, 12, 14, 13), (13, 14, 16, 15), (14, 12, 24, 26), (15, 16, 18, 17), (17, 18, 10, 9), (15, 17, 33, 32), (20, 19, 23, 22, 21), (10, 18, 28, 25), (12, 10, 25, 24), (16, 14, 26, 27), (18, 16, 27, 28), (19, 20, 24, 25), (20, 21, 26, 24), (21, 22, 27, 26), (22, 23, 28, 27), (23, 19, 25, 28), (29, 30, 31, 32, 33), (11, 13, 31, 30), (17, 9, 29, 33), (9, 11, 30, 29), (13, 15, 32, 31), (34, 35, 36), (2, 4, 36, 35), (0, 2, 35, 34)])
_uv = me_cylinder_057.uv_layers.new(name='UVMap')
_uv.uv.foreach_set('vector', [1.0, 0.5, 1.0, 1.0, 0.6667, 1.0, 0.6667, 0.5, 0.6667, 0.5, 0.6667, 1.0, 0.3333, 1.0, 0.3333, 0.5, -5.96e-08, 1.0, 0.3333, 1.0, 0.3333, 1.0, -5.96e-08, 1.0, 0.3333, 0.5, 0.3333, 1.0, -5.96e-08, 1.0, -5.96e-08, 0.5, 0.3333, 0.5, -5.96e-08, 0.5, -5.96e-08, 0.5, 0.3333, 0.5, 0.4578, 0.13, 0.25, 0.49, 0.04215, 0.13, 0.3333, 1.0, 0.6667, 1.0, 0.6667, 1.0, 0.3333, 1.0, 0.6667, 1.0, 1.0, 1.0, 1.0, 1.0, 0.6667, 1.0, 1.0, 0.5, 1.0, 1.0, 0.8, 1.0, 0.8, 0.5, 0.8, 0.5, 0.8, 1.0, 0.6, 1.0, 0.6, 0.5, 0.6, 0.5, 0.6, 1.0, 0.4, 1.0, 0.4, 0.5, 0.6, 1.0, 0.8, 1.0, 0.8, 1.0, 0.6, 1.0, 0.4, 0.5, 0.4, 1.0, 0.2, 1.0, 0.2, 0.5, 0.2, 0.5, 0.2, 1.0, 2.98e-08, 1.0, 2.98e-08, 0.5, 0.4, 0.5, 0.2, 0.5, 0.2, 0.5, 0.4, 0.5, 0.4044, 0.3058, 0.2536, 0.4102, 0.09364, 0.3008, 0.1546, 0.1158, 0.3445, 0.1138, 2.98e-08, 1.0, 0.2, 1.0, 0.2, 1.0, 2.98e-08, 1.0, 0.8, 1.0, 1.0, 1.0, 1.0, 1.0, 0.8, 1.0, 0.4, 1.0, 0.6, 1.0, 0.6, 1.0, 0.4, 1.0, 0.2, 1.0, 0.4, 1.0, 0.4, 1.0, 0.2, 1.0, 0.2536, 0.4102, 0.4044, 0.3058, 0.4783, 0.3242, 0.25, 0.49, 0.4044, 0.3058, 0.3445, 0.1138, 0.3911, 0.05584, 0.4783, 0.3242, 0.3445, 0.1138, 0.1546, 0.1158, 0.1089, 0.05584, 0.3911, 0.05584, 0.1546, 0.1158, 0.09364, 0.3008, 0.02175, 0.3242, 0.1089, 0.05584, 0.09364, 0.3008, 0.2536, 0.4102, 0.25, 0.49, 0.02175, 0.3242, 0.75, 0.49, 0.9783, 0.3242, 0.8911, 0.05584, 0.6089, 0.05584, 0.5217, 0.3242, 0.8, 0.5, 0.6, 0.5, 0.6, 0.5, 0.8, 0.5, 0.2, 0.5, 2.98e-08, 0.5, 2.98e-08, 0.5, 0.2, 0.5, 1.0, 0.5, 0.8, 0.5, 0.8, 0.5, 1.0, 0.5, 0.6, 0.5, 0.4, 0.5, 0.4, 0.5, 0.6, 0.5, 0.75, 0.49, 0.9578, 0.13, 0.5422, 0.13, 0.6667, 0.5, 0.3333, 0.5, 0.3333, 0.5, 0.6667, 0.5, 1.0, 0.5, 0.6667, 0.5, 0.6667, 0.5, 1.0, 0.5])
me_cylinder_057.materials.append(mat_red_011)
me_cylinder_057.update()

# ---- objects
ob_torus_008 = bpy.data.objects.new('Torus.008', me_torus_008)
ob_sphere_022 = bpy.data.objects.new('Sphere.022', me_sphere_025)
ob_sphere_020 = bpy.data.objects.new('Sphere.020', me_sphere_022)
ob_sphere_019 = bpy.data.objects.new('Sphere.019', me_sphere_020)
ob_sphere_018 = bpy.data.objects.new('Sphere.018', me_sphere_021)
ob_icosphere_021 = bpy.data.objects.new('Icosphere.021', me_icosphere_021)
ob_icosphere_020 = bpy.data.objects.new('Icosphere.020', me_icosphere_020)
ob_icosphere_019 = bpy.data.objects.new('Icosphere.019', me_icosphere_019)
ob_icosphere_018 = bpy.data.objects.new('Icosphere.018', me_icosphere_018)
ob_icosphere_017 = bpy.data.objects.new('Icosphere.017', me_icosphere_017)
ob_icosphere_016 = bpy.data.objects.new('Icosphere.016', me_icosphere_016)
ob_icosphere_015 = bpy.data.objects.new('Icosphere.015', me_icosphere_015)
ob_cylinder_054 = bpy.data.objects.new('Cylinder.054', me_cylinder_062)
ob_cylinder_053 = bpy.data.objects.new('Cylinder.053', me_cylinder_061)
ob_cylinder_052 = bpy.data.objects.new('Cylinder.052', me_cylinder_060)
ob_cylinder_051 = bpy.data.objects.new('Cylinder.051', me_cylinder_059)
ob_cylinder_050 = bpy.data.objects.new('Cylinder.050', me_cylinder_058)
ob_cylinder_049 = bpy.data.objects.new('Cylinder.049', me_cylinder_056)
ob_cylinder_048 = bpy.data.objects.new('Cylinder.048', me_cylinder_055)
ob_cylinder_047 = bpy.data.objects.new('Cylinder.047', me_cylinder_057)

# ---- transforms, parenting, visibility, modifiers, constraints
ob_torus_008.location = (6.708e-17, -0.01687, 0.3021)
ob_sphere_022.location = (0.1987, -1.152, 0.8983)
ob_sphere_022.scale = (0.04774, 0.04774, 0.04774)
ob_sphere_020.location = (-1.121, 0.1416, 1.079)
ob_sphere_020.rotation_euler = (-0.004011, 0.02972, -0.03652)
ob_sphere_020.scale = (0.0478, 0.0478, 0.0478)
ob_sphere_019.location = (1.165, -0.259, 0.7182)
ob_sphere_019.scale = (0.05065, 0.05065, 0.05065)
_m = ob_sphere_019.modifiers.new('Mirror', 'MIRROR')
_m.use_axis = (False, False, False)
_m.mirror_object = ob_cylinder_053
ob_sphere_018.location = (-0.03003, 1.039, 1.427)
ob_sphere_018.rotation_euler = (0.0, -0.0, 0.6484)
ob_sphere_018.scale = (0.03402, 0.02086, 0.03402)
_m = ob_sphere_018.modifiers.new('Mirror', 'MIRROR')
_m.mirror_object = ob_cylinder_051
ob_icosphere_021.location = (0.3139, -0.9324, 1.225)
ob_icosphere_021.rotation_euler = (0.9386, 0.9603, 0.4377)
ob_icosphere_021.scale = (0.1218, 0.1218, 0.1218)
ob_icosphere_020.location = (-0.9328, 0.06994, 1.394)
ob_icosphere_020.rotation_euler = (0.9386, 0.9603, 1.67)
ob_icosphere_020.scale = (0.08316, 0.08316, 0.08316)
ob_icosphere_019.location = (0.02106, 0.9623, 1.627)
ob_icosphere_019.rotation_euler = (0.9386, 0.9603, 1.971)
ob_icosphere_019.scale = (0.06395, 0.06395, 0.06395)
ob_icosphere_018.location = (0.8984, -0.05665, 0.7998)
ob_icosphere_018.rotation_euler = (0.9386, 0.9603, -1.632)
ob_icosphere_018.scale = (0.1033, 0.1033, 0.1033)
ob_icosphere_017.location = (-0.5257, -0.9437, 0.6085)
ob_icosphere_017.scale = (0.1582, 0.1582, 0.1582)
ob_icosphere_016.location = (-0.6075, 0.853, 0.6106)
ob_icosphere_016.scale = (0.1582, 0.1582, 0.1582)
ob_icosphere_015.location = (0.6442, 0.8011, 0.6315)
ob_icosphere_015.rotation_euler = (0.0, -0.0, 1.075)
ob_icosphere_015.scale = (0.1582, 0.1582, 0.1582)
ob_cylinder_054.location = (0.933, -0.06162, 0.7036)
ob_cylinder_054.scale = (0.03308, 0.03308, 0.06996)
ob_cylinder_053.location = (0.9205, -0.07074, 0.6966)
ob_cylinder_053.rotation_euler = (0.0, -0.0, 0.5553)
ob_cylinder_053.scale = (0.3491, 0.3491, 0.3491)
ob_cylinder_052.location = (0.02156, 0.9602, 1.357)
ob_cylinder_052.scale = (0.01206, 0.01206, 0.03714)
ob_cylinder_051.location = (0.03363, 0.9597, 0.6109)
ob_cylinder_051.scale = (0.1619, 0.1619, 0.1619)
ob_cylinder_050.location = (-0.925, 0.0621, 1.306)
ob_cylinder_050.scale = (0.01742, 0.01742, 0.05364)
ob_cylinder_049.location = (0.527, -1.021, 0.9173)
ob_cylinder_049.rotation_euler = (-0.04328, -0.04693, -0.02082)
ob_cylinder_049.scale = (0.02717, 0.02717, 0.05746)
ob_cylinder_048.location = (0.3084, -0.9431, 1.101)
ob_cylinder_048.scale = (0.02717, 0.02717, 0.05746)
ob_cylinder_047.location = (-0.9742, -0.1134, 1.148)
ob_cylinder_047.rotation_euler = (-0.04328, -0.04693, -1.464)
ob_cylinder_047.scale = (0.02301, 0.02301, 0.04866)

# ---- collection membership
col_collection.objects.link(ob_torus_008)
col_collection.objects.link(ob_sphere_022)
col_collection.objects.link(ob_sphere_020)
col_collection.objects.link(ob_sphere_019)
col_collection.objects.link(ob_sphere_018)
col_collection.objects.link(ob_icosphere_021)
col_collection.objects.link(ob_icosphere_020)
col_collection.objects.link(ob_icosphere_019)
col_collection.objects.link(ob_icosphere_018)
col_collection.objects.link(ob_icosphere_017)
col_collection.objects.link(ob_icosphere_016)
col_collection.objects.link(ob_icosphere_015)
col_collection.objects.link(ob_cylinder_054)
col_collection.objects.link(ob_cylinder_053)
col_collection.objects.link(ob_cylinder_052)
col_collection.objects.link(ob_cylinder_051)
col_collection.objects.link(ob_cylinder_050)
col_collection.objects.link(ob_cylinder_049)
col_collection.objects.link(ob_cylinder_048)
col_collection.objects.link(ob_cylinder_047)

# ---- scene / render settings (as saved in the file)
scene.frame_start = 1; scene.frame_end = 250; scene.frame_set(1)
scene.render.engine = 'BLENDER_EEVEE_NEXT'
scene.cycles.sampling_pattern = 'TABULATED_SOBOL'
scene.cycles.use_light_tree = False
scene.view_settings.view_transform = 'Filmic'
bpy.context.view_layer.update()

# ---- added for rendering (the .blend has no active camera and no usable light): camera, sun
cam_auto = bpy.data.cameras.new('AutoCamera')
cam_auto.lens = 50.0
cam_auto.sensor_width = 36.0
cam_auto.clip_end = 1000.0
ob_auto_camera = bpy.data.objects.new('AutoCamera', cam_auto)
scene.collection.objects.link(ob_auto_camera)
ob_auto_camera.location = (4.04281, -4.74655, 4.00771)
ob_auto_camera.rotation_euler = (1.09748, -7.21219e-08, 0.694738)
scene.camera = ob_auto_camera
light_auto_sun = bpy.data.lights.new('AutoSun', 'SUN')
light_auto_sun.energy = 3.0
light_auto_sun.angle = 0.0523599
ob_auto_sun = bpy.data.objects.new('AutoSun', light_auto_sun)
scene.collection.objects.link(ob_auto_sun)
ob_auto_sun.rotation_euler = (0.872665, 0.174533, 0.523599)
bpy.context.view_layer.update()
